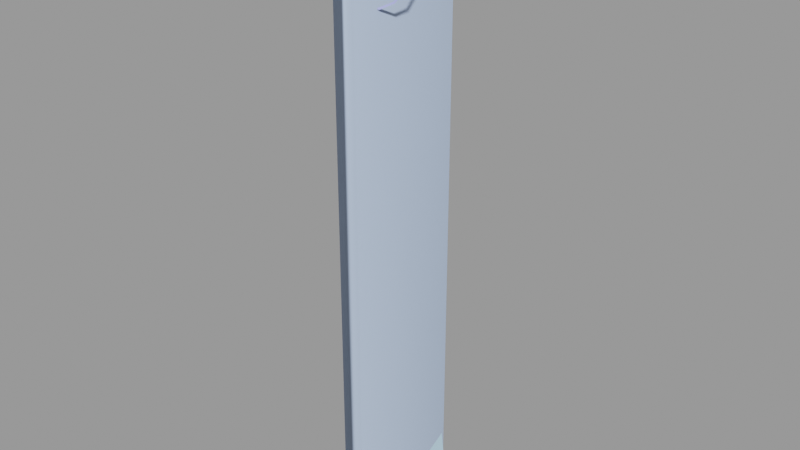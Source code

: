 # Source: security_fence64.blend  (saved by Blender 2.92.15; exported with 4.5.12 LTS)
import bpy
from mathutils import Matrix  # noqa: F401  (used for matrix-valued properties, if any)

bpy.ops.wm.read_factory_settings(use_empty=True)
scene = bpy.context.scene
scene.name = 'security_fence64.qc'

# ---- collections
col_security_fence64 = bpy.data.collections.new('security_fence64'); scene.collection.children.link(col_security_fence64)

# ---- materials (node trees are filled in below, after node groups)
mat_security_fence_big = bpy.data.materials.new('security_fence_big')
mat_security_fence_big.use_transparent_shadow = False
mat_security_fence_big.diffuse_color = (0.4017, 0.4279, 0.8908, 1.0)
mat_security_fence_alpha = bpy.data.materials.new('security_fence_alpha')
mat_security_fence_alpha.use_transparent_shadow = False
mat_security_fence_alpha.diffuse_color = (0.5327, 0.7885, 0.9843, 1.0)
mat_phy = bpy.data.materials.new('  phy')
mat_phy.use_transparent_shadow = False
mat_phy.diffuse_color = (0.5397, 0.6816, 0.9378, 1.0)

# ---- material node trees

# ---- meshes
me_security_fence64_reference = bpy.data.meshes.new('security_fence64_reference')
me_security_fence64_reference.from_pydata([(-1.717, 5.917, 176.3), (-1.803, 6.064, 178.2), (-2.597, 4.684, 177.3), (2.262, 32.0, 142.8), (6.858, 4.126, 141.9), (3.111, 32.04, 142.3), (6.015, 4.017, 142.4), (0.3893, -26.77, 144.4), (-0.4405, -26.57, 144.8), (3.706, 31.7, 163.7), (7.766, 18.6, 161.8), (4.545, 31.78, 163.2), (6.951, 18.4, 162.3), (0.3944, -26.9, 163.3), (-0.4322, -26.77, 163.8), (4.262, -2.222, 140.8), (4.778, -2.393, 140.5), (4.471, -1.913, 140.2), (3.925, -5.683, 143.0), (4.441, -5.854, 142.7), (2.256, 32.02, 141.8), (6.012, 4.024, 141.4), (-0.4472, -26.64, 143.9), (4.24, -2.486, 140.2), (3.903, -5.947, 142.5), (-4.572, 5.659, 177.1), (-3.693, 6.892, 176.1), (-16.41, 21.9, 145.5), (-15.25, 21.66, 148.3), (-16.81, 20.9, 147.5), (-14.85, 22.66, 146.4), (-16.96, 24.68, 144.4), (-16.93, 25.04, 144.8), (-16.86, 25.26, 144.2), (-16.3, 21.76, 147.4), (-16.27, 22.13, 147.8), (-3.779, 7.039, 178.0), (4.083, -4.455, 141.4), (3.369, -6.246, 143.5), (3.733, -4.274, 143.4), (3.719, -6.427, 141.6), (-2.681, -23.41, 137.6), (-0.8612, -27.87, 145.1), (-2.729, -24.06, 136.9), (-0.8158, -27.1, 145.5), (1.829, 6.779, 177.1), (1.669, 7.147, 176.7), (2.285, 7.222, 177.0), (-2.472, 5.593, 177.4), (-2.632, 5.961, 177.0), (1.666, 7.274, 177.3), (-2.635, 6.088, 177.6), (3.692, 31.68, 162.7), (6.92, 18.45, 161.3), (-0.4606, -26.79, 162.8), (5.198, -6.552, 142.9), (5.561, -4.58, 142.7), (-16.62, 23.4, 146.5), (-17.02, 22.4, 148.4), (-7.002, 6.227, 176.4), (-7.085, 5.851, 176.9), (-7.637, 6.186, 176.7), (-2.531, 5.958, 177.0), (-2.614, 5.582, 177.4), (-0.5489, -26.31, 126.6), (1.06, 33.34, -110.0), (-0.5489, 33.34, -110.0), (1.06, -26.31, 126.6), (-2.593, 6.102, 177.6), (-7.064, 6.372, 177.0), (-15.76, 21.98, 147.5), (4.877, -8.712, 145.8), (5.385, -8.44, 145.9), (5.165, -8.841, 146.4), (3.926, -6.049, 142.5), (4.434, -5.776, 142.7), (-16.25, 22.02, 147.9), (-15.77, 22.02, 147.5), (-16.31, 21.83, 147.3), (-15.16, 18.35, 149.3), (-15.21, 18.17, 148.7), (-14.88, 17.81, 149.1), (-14.68, 18.35, 148.9), (-16.42, 24.9, 144.5), (4.859, -8.322, 146.2), (3.908, -5.658, 143.0), (15.71, -7.613, 159.6), (16.73, -10.21, 150.0), (16.65, -7.445, 159.8), (15.75, -10.29, 150.0), (13.9, -12.11, 140.9), (12.96, -12.13, 141.2), (9.016, -14.0, 134.0), (8.21, -13.96, 134.6), (3.201, -16.75, 130.9), (2.672, -16.58, 131.7), (-1.505, -20.27, 131.9), (-1.68, -19.89, 132.8), (-12.06, 26.24, 137.1), (-16.32, 23.13, 145.5), (-12.19, 26.93, 137.6), (-16.29, 22.37, 145.0), (-17.83, 19.32, 155.2), (-17.82, 18.53, 154.8), (-16.38, 15.5, 164.7), (-16.37, 14.71, 164.3), (-12.15, 11.66, 172.5), (-12.17, 10.9, 172.0), (-5.952, 7.792, 177.3), (-6.055, 7.099, 176.7), (1.3, 3.888, 178.2), (0.9836, 3.318, 177.5), (8.294, -0.01838, 175.2), (7.712, -0.443, 174.6), (13.69, -3.893, 168.7), (12.88, -4.173, 168.3), (1.06, -29.02, 126.0), (-0.5489, 33.34, -122.0), (1.06, 33.07, -122.0), (-0.5489, -29.02, 126.0), (-1.353, 33.34, -116.0), (-1.353, -27.67, 126.3), (1.864, 33.34, -116.0), (1.864, -27.67, 126.3), (2e-06, -28.81, 167.6), (2.302, -28.81, 167.6), (1.862, -27.46, 167.6), (1.862, -30.16, 167.6), (0.7113, -31.0, 167.6), (-0.7113, -31.0, 167.6), (-1.862, -30.16, 167.6), (-2.302, -28.81, 167.6), (-1.862, -27.46, 167.6), (-0.7113, -26.62, 167.6), (0.7113, -26.62, 167.6), (1.331, 31.97, 129.3), (0.0, 31.97, 129.8), (2e-06, -28.09, 129.8), (1.331, -28.09, 129.3), (1.882, 31.97, 127.9), (1.882, -28.09, 127.9), (1.331, -28.09, 126.6), (1.331, 31.97, 126.6), (2e-06, -28.09, 126.0), (0.0, 31.97, 126.0), (-1.331, -28.09, 126.6), (-1.331, 31.97, 126.6), (-1.882, -28.09, 127.9), (-1.882, 31.97, 127.9), (-1.331, 31.97, 129.3), (-1.331, -28.09, 129.3), (-2.701, -30.98, 161.4), (-2.56, -30.88, 169.1), (-3.164, -29.02, 169.1), (-0.9777, -32.03, 169.1), (-1.032, -32.2, 161.4), (0.9777, -32.03, 169.1), (1.032, -32.2, 161.4), (2.56, -30.88, 169.1), (2.701, -30.98, 161.4), (3.164, -29.02, 169.1), (3.338, -29.02, 161.4), (2.56, -27.16, 169.1), (2.701, -27.06, 161.4), (0.9777, -26.01, 169.1), (1.032, -25.85, 161.4), (-0.9777, -26.01, 169.1), (-1.032, -25.85, 161.4), (-2.56, -27.16, 169.1), (-2.701, -27.06, 161.4), (-3.338, -29.02, 161.4), (-6.028, 30.72, 133.1), (-2.063, 31.88, 133.0), (-2.525, 32.6, 132.7), (-5.515, 30.03, 133.4), (-11.53, 26.33, 137.9), (-15.53, 22.62, 145.6), (-16.98, 18.89, 155.1), (-15.53, 15.15, 164.4), (-11.39, 11.43, 172.0), (-5.395, 7.712, 176.5), (1.498, 4.016, 177.3), (8.133, 0.3059, 174.3), (13.28, -3.411, 168.0), (16.11, -6.853, 159.3), (16.16, -9.535, 149.7), (13.35, -11.39, 140.8), (8.527, -13.25, 134.1), (2.706, -16.0, 131.0), (-1.862, -30.16, -128.0), (-0.7113, -31.0, -128.0), (0.7113, -31.0, -128.0), (1.862, -30.16, -128.0), (2.302, -28.81, -128.0), (1.862, -27.46, -128.0), (0.7113, -26.62, -128.0), (-0.7113, -26.62, -128.0), (-1.862, -27.46, -128.0), (-2.302, -28.81, -128.0), (-2.067, 32.09, 132.1), (-5.702, 30.13, 132.5), (-1.673, -27.53, 145.5), (-3.542, -23.62, 137.1), (-2.134, -19.6, 132.0), (1e-06, -29.02, 161.4), (2e-06, -29.02, 169.1), (2e-06, -28.81, -128.0), (1.606, 18.04, 149.8), (-0.2931, 31.99, 150.2), (0.5627, 32.03, 150.7), (0.751, 18.0, 149.3), (-0.455, -26.75, 150.9), (0.4019, -26.76, 151.3), (0.763, 17.96, 150.3), (-0.2819, 31.97, 151.2), (-0.4452, -26.72, 151.8), (0.06589, 32.0, 0.05243), (-3.27, 32.0, -63.2), (-2.158, 7.987, -63.2), (0.0659, 7.987, 0.05242), (-1.046, -15.97, -63.2), (0.0659, -15.97, 0.05241), (-3.407, 32.0, 63.3), (-2.249, 7.987, 63.3), (0.06589, 32.0, 126.6), (0.0659, 7.987, 126.6), (-1.092, -15.97, 63.3), (0.0659, -15.97, 126.6), (-0.5129, -27.95, 63.3), (0.0659, -27.95, 126.6), (0.0659, -27.95, 0.05241), (-0.4901, -27.95, -63.2), (0.5817, -27.95, -128.2), (1.22, -15.89, -127.0), (2.496, 7.987, -125.0), (3.773, 31.92, -123.1)], [], [(0, 1, 2), (3, 4, 5), (3, 6, 4), (6, 7, 4), (6, 8, 7), (9, 10, 11), (9, 12, 10), (12, 13, 10), (12, 14, 13), (15, 16, 17), (18, 16, 15), (18, 19, 16), (4, 20, 5), (4, 21, 20), (7, 21, 4), (7, 22, 21), (23, 15, 17), (18, 15, 23), (18, 23, 24), (25, 0, 2), (25, 26, 0), (27, 28, 29), (27, 30, 28), (31, 32, 33), (34, 32, 31), (34, 35, 32), (26, 1, 0), (26, 36, 1), (37, 38, 39), (37, 40, 38), (41, 42, 43), (41, 44, 42), (45, 46, 47), (48, 46, 45), (48, 49, 46), (48, 50, 51), (48, 45, 50), (50, 45, 47), (6, 22, 8), (6, 21, 22), (3, 21, 6), (3, 20, 21), (10, 52, 11), (10, 53, 52), (13, 53, 10), (13, 54, 53), (25, 1, 36), (25, 2, 1), (37, 55, 40), (37, 56, 55), (56, 38, 55), (56, 39, 38), (57, 29, 58), (57, 27, 29), (57, 28, 30), (57, 58, 28), (59, 60, 61), (62, 60, 59), (62, 63, 60), (64, 65, 66), (64, 67, 65), (16, 23, 17), (19, 23, 16), (19, 24, 23), (12, 54, 14), (12, 53, 54), (9, 53, 12), (9, 52, 53), (29, 28, 58), (68, 60, 63), (68, 69, 60), (60, 69, 61), (57, 30, 27), (46, 50, 47), (49, 50, 46), (49, 51, 50), (69, 59, 61), (68, 59, 69), (68, 62, 59), (70, 35, 34), (71, 72, 73), (74, 72, 71), (74, 75, 72), (76, 77, 78), (79, 80, 81), (76, 80, 79), (76, 78, 80), (76, 82, 77), (76, 79, 82), (82, 79, 81), (55, 38, 40), (83, 31, 33), (70, 31, 83), (70, 34, 31), (70, 32, 35), (70, 83, 32), (32, 83, 33), (37, 39, 56), (80, 82, 81), (78, 82, 80), (78, 77, 82), (72, 84, 73), (75, 84, 72), (75, 85, 84), (18, 24, 19), (86, 87, 88), (86, 89, 87), (89, 90, 87), (89, 91, 90), (91, 92, 90), (91, 93, 92), (93, 94, 92), (93, 95, 94), (95, 96, 94), (95, 97, 96), (97, 43, 96), (97, 41, 43), (98, 99, 100), (98, 101, 99), (101, 102, 99), (101, 103, 102), (103, 104, 102), (103, 105, 104), (105, 106, 104), (105, 107, 106), (107, 108, 106), (107, 109, 108), (109, 110, 108), (109, 111, 110), (111, 112, 110), (111, 113, 112), (113, 114, 112), (113, 115, 114), (115, 88, 114), (115, 86, 88), (116, 117, 118), (116, 119, 117), (119, 120, 117), (119, 121, 120), (121, 66, 120), (121, 64, 66), (67, 122, 65), (67, 123, 122), (123, 118, 122), (123, 116, 118), (124, 125, 126), (124, 127, 125), (124, 128, 127), (124, 129, 128), (124, 130, 129), (124, 131, 130), (124, 132, 131), (124, 133, 132), (124, 134, 133), (124, 126, 134), (135, 136, 137), (135, 137, 138), (138, 139, 135), (138, 140, 139), (141, 139, 140), (141, 142, 139), (143, 142, 141), (143, 144, 142), (145, 144, 143), (145, 146, 144), (147, 146, 145), (147, 148, 146), (147, 149, 148), (147, 150, 149), (136, 149, 150), (136, 150, 137), (151, 152, 153), (151, 154, 152), (151, 155, 154), (156, 154, 155), (156, 155, 157), (158, 156, 157), (158, 157, 159), (160, 158, 159), (160, 159, 161), (162, 160, 161), (162, 161, 163), (164, 162, 163), (164, 163, 165), (166, 164, 165), (166, 165, 167), (168, 166, 167), (168, 167, 169), (153, 168, 169), (153, 169, 170), (151, 153, 170), (74, 85, 75), (171, 172, 173), (171, 174, 172), (100, 174, 171), (100, 175, 174), (99, 175, 100), (99, 176, 175), (102, 176, 99), (102, 177, 176), (104, 177, 102), (104, 178, 177), (106, 178, 104), (106, 179, 178), (108, 179, 106), (108, 180, 179), (110, 180, 108), (110, 181, 180), (112, 181, 110), (112, 182, 181), (114, 182, 112), (114, 183, 182), (88, 183, 114), (88, 184, 183), (87, 184, 88), (87, 185, 184), (90, 185, 87), (90, 186, 185), (92, 186, 90), (92, 187, 186), (94, 187, 92), (94, 188, 187), (189, 190, 129), (190, 128, 129), (190, 191, 128), (191, 127, 128), (191, 192, 127), (192, 125, 127), (192, 193, 125), (126, 125, 193), (126, 193, 194), (194, 134, 126), (194, 195, 134), (195, 133, 134), (195, 196, 133), (196, 132, 133), (196, 197, 132), (197, 131, 132), (197, 198, 131), (198, 130, 131), (198, 189, 130), (189, 129, 130), (174, 199, 172), (174, 200, 199), (200, 174, 175), (200, 175, 98), (98, 175, 176), (98, 176, 101), (101, 176, 177), (101, 177, 103), (103, 177, 178), (103, 178, 105), (105, 178, 179), (105, 179, 107), (107, 179, 180), (107, 180, 109), (109, 180, 181), (109, 181, 111), (111, 181, 182), (111, 182, 113), (113, 182, 183), (113, 183, 115), (41, 201, 44), (41, 202, 201), (202, 41, 203), (97, 203, 41), (95, 203, 97), (95, 188, 203), (93, 188, 95), (93, 187, 188), (91, 187, 93), (91, 186, 187), (89, 186, 91), (89, 185, 186), (167, 165, 204), (204, 165, 163), (163, 161, 204), (161, 159, 204), (159, 157, 204), (157, 155, 204), (155, 151, 204), (151, 170, 204), (170, 169, 204), (169, 167, 204), (166, 205, 164), (164, 205, 162), (162, 205, 160), (160, 205, 158), (158, 205, 156), (156, 205, 154), (154, 205, 152), (152, 205, 153), (153, 205, 168), (168, 205, 166), (48, 51, 49), (195, 194, 206), (194, 193, 206), (193, 192, 206), (192, 191, 206), (191, 190, 206), (190, 189, 206), (189, 198, 206), (198, 197, 206), (197, 196, 206), (196, 195, 206), (96, 188, 94), (96, 203, 188), (43, 203, 96), (43, 202, 203), (42, 202, 43), (42, 201, 202), (200, 173, 199), (200, 171, 173), (200, 100, 171), (200, 98, 100), (68, 63, 62), (86, 185, 89), (86, 184, 185), (115, 184, 86), (115, 183, 184), (207, 208, 209), (207, 210, 208), (207, 211, 210), (207, 212, 211), (71, 85, 74), (71, 84, 85), (84, 71, 73), (213, 209, 214), (213, 207, 209), (207, 213, 215), (207, 215, 212), (210, 214, 208), (210, 213, 214), (211, 213, 210), (211, 215, 213), (25, 36, 26), (216, 217, 218), (219, 220, 221), (219, 218, 220), (216, 218, 219), (222, 216, 219), (222, 219, 223), (224, 222, 223), (224, 223, 225), (225, 223, 226), (225, 226, 227), (223, 221, 226), (223, 219, 221), (227, 228, 229), (227, 226, 228), (226, 230, 228), (226, 221, 230), (221, 231, 230), (221, 220, 231), (220, 232, 231), (220, 233, 232), (218, 233, 220), (218, 234, 233), (217, 234, 218), (217, 235, 234)])
me_security_fence64_reference.polygons.foreach_set('use_smooth', [True] * 360)
me_security_fence64_reference.polygons.foreach_set('material_index', [0, 0, 0, 0, 0, 0, 0, 0, 0, 0, 0, 0, 0, 0, 0, 0, 0, 0, 0, 0, 0, 0, 0, 0, 0, 0, 0, 0, 0, 0, 0, 0, 0, 0, 0, 0, 0, 0, 0, 0, 0, 0, 0, 0, 0, 0, 0, 0, 0, 0, 0, 0, 0, 0, 0, 0, 0, 0, 0, 0, 0, 0, 0, 0, 0, 0, 0, 0, 0, 0, 0, 0, 0, 0, 0, 0, 0, 0, 0, 0, 0, 0, 0, 0, 0, 0, 0, 0, 0, 0, 0, 0, 0, 0, 0, 0, 0, 0, 0, 0, 0, 0, 0, 0, 0, 0, 0, 0, 0, 0, 0, 0, 0, 0, 0, 0, 0, 0, 0, 0, 0, 0, 0, 0, 0, 0, 0, 0, 0, 0, 0, 0, 0, 0, 0, 0, 0, 0, 0, 0, 0, 0, 0, 0, 0, 0, 0, 0, 0, 0, 0, 0, 0, 0, 0, 0, 0, 0, 0, 0, 0, 0, 0, 0, 0, 0, 0, 0, 0, 0, 0, 0, 0, 0, 0, 0, 0, 0, 0, 0, 0, 0, 0, 0, 0, 0, 0, 0, 0, 0, 0, 0, 0, 0, 0, 0, 0, 0, 0, 0, 0, 0, 0, 0, 0, 0, 0, 0, 0, 0, 0, 0, 0, 0, 0, 0, 0, 0, 0, 0, 0, 0, 0, 0, 0, 0, 0, 0, 0, 0, 0, 0, 0, 0, 0, 0, 0, 0, 0, 0, 0, 0, 0, 0, 0, 0, 0, 0, 0, 0, 0, 0, 0, 0, 0, 0, 0, 0, 0, 0, 0, 0, 0, 0, 0, 0, 0, 0, 0, 0, 0, 0, 0, 0, 0, 0, 0, 0, 0, 0, 0, 0, 0, 0, 0, 0, 0, 0, 0, 0, 0, 0, 0, 0, 0, 0, 0, 0, 0, 0, 0, 0, 0, 0, 0, 0, 0, 0, 0, 0, 0, 0, 0, 0, 0, 0, 0, 0, 0, 0, 0, 0, 0, 0, 0, 0, 0, 0, 0, 0, 0, 0, 0, 0, 0, 0, 1, 1, 1, 1, 1, 1, 1, 1, 1, 1, 1, 1, 1, 1, 1, 1, 1, 1, 1, 1, 1, 1, 1, 1])
_k = set([(0, 1), (0, 2), (0, 26), (1, 2), (1, 36), (2, 25), (3, 4), (3, 6), (4, 5), (4, 7), (6, 7), (6, 8), (9, 10), (9, 12), (10, 11), (10, 13), (12, 13), (12, 14), (15, 17), (15, 18), (16, 17), (16, 19), (17, 23), (18, 19), (18, 24), (19, 24), (20, 21), (21, 22), (23, 24), (25, 26), (25, 36), (26, 36), (27, 29), (27, 30), (27, 57), (28, 29), (28, 30), (28, 58), (29, 58), (30, 57), (31, 33), (31, 34), (32, 33), (32, 35), (33, 83), (34, 35), (34, 70), (35, 70), (37, 39), (37, 40), (37, 56), (38, 39), (38, 40), (38, 55), (39, 56), (40, 55), (41, 42), (41, 44), (41, 97), (42, 43), (43, 96), (45, 47), (45, 48), (46, 47), (46, 49), (47, 50), (48, 49), (48, 51), (49, 51), (50, 51), (52, 53), (53, 54), (55, 56), (57, 58), (59, 61), (59, 62), (60, 61), (60, 63), (61, 69), (62, 63), (62, 68), (63, 68), (64, 66), (65, 67), (68, 69), (70, 83), (71, 73), (71, 74), (72, 73), (72, 75), (73, 84), (74, 75), (74, 85), (75, 85), (76, 77), (76, 78), (76, 79), (77, 78), (77, 82), (78, 80), (79, 81), (80, 81), (81, 82), (84, 85), (86, 89), (86, 115), (87, 88), (87, 90), (88, 114), (89, 91), (90, 92), (91, 93), (92, 94), (93, 95), (94, 96), (95, 97), (98, 101), (98, 200), (99, 100), (99, 102), (100, 171), (101, 103), (102, 104), (103, 105), (104, 106), (105, 107), (106, 108), (107, 109), (108, 110), (109, 111), (110, 112), (111, 113), (112, 114), (113, 115), (116, 118), (125, 126), (125, 127), (126, 134), (127, 128), (128, 129), (129, 130), (130, 131), (131, 132), (132, 133), (133, 134), (151, 155), (151, 170), (152, 153), (152, 154), (153, 168), (154, 156), (155, 157), (156, 158), (157, 159), (158, 160), (159, 161), (160, 162), (161, 163), (162, 164), (163, 165), (164, 166), (165, 167), (166, 168), (167, 169), (169, 170), (171, 173), (172, 174), (174, 175), (175, 176), (176, 177), (177, 178), (178, 179), (179, 180), (180, 181), (181, 182), (182, 183), (183, 184), (184, 185), (185, 186), (186, 187), (187, 188), (188, 203), (189, 190), (189, 198), (190, 191), (191, 192), (192, 193), (193, 194), (194, 195), (195, 196), (196, 197), (197, 198), (199, 200), (201, 202), (202, 203), (207, 209), (207, 211), (207, 212), (208, 210), (210, 211), (213, 214), (213, 215)])
me_security_fence64_reference.attributes.new('sharp_edge', 'BOOLEAN', 'EDGE').data.foreach_set('value', [ (min(e.vertices), max(e.vertices)) in _k for e in me_security_fence64_reference.edges])
_uv = me_security_fence64_reference.uv_layers.new(name='UVMap')
_uv.uv.foreach_set('vector', [0.9673, 0.9693, 0.9673, 0.9694, 0.9673, 0.9694, 0.9797, 0.8041, 0.9824, 0.8253, 0.98, 0.8041, 0.9797, 0.8041, 0.982, 0.8253, 0.9824, 0.8253, 0.982, 0.8253, 0.9799, 0.8402, 0.9824, 0.8253, 0.982, 0.8253, 0.9796, 0.8401, 0.9799, 0.8402, 0.9728, 0.8041, 0.9759, 0.8186, 0.9732, 0.8041, 0.9728, 0.8041, 0.9755, 0.8187, 0.9759, 0.8186, 0.9755, 0.8187, 0.9731, 0.8403, 0.9759, 0.8186, 0.9755, 0.8187, 0.9728, 0.8402, 0.9731, 0.8403, 0.9848, 0.04293, 0.9792, 0.04293, 0.982, 0.009385, 0.9848, 0.11, 0.9792, 0.04293, 0.9848, 0.04293, 0.9848, 0.11, 0.9792, 0.11, 0.9792, 0.04293, 0.959, 0.7556, 0.9563, 0.7768, 0.9566, 0.7768, 0.959, 0.7556, 0.9586, 0.7556, 0.9563, 0.7768, 0.9565, 0.7407, 0.9586, 0.7556, 0.959, 0.7556, 0.9565, 0.7407, 0.9562, 0.7408, 0.9586, 0.7556, 0.9904, 0.04293, 0.9848, 0.04293, 0.982, 0.009385, 0.9848, 0.11, 0.9848, 0.04293, 0.9904, 0.04293, 0.9848, 0.11, 0.9904, 0.04293, 0.9904, 0.11, 0.9691, 0.9673, 0.9692, 0.9673, 0.9692, 0.9673, 0.9691, 0.9673, 0.9692, 0.9672, 0.9692, 0.9673, 0.9688, 0.9685, 0.9688, 0.9686, 0.9688, 0.9686, 0.9688, 0.9685, 0.9689, 0.9685, 0.9688, 0.9686, 0.9806, 0.03916, 0.9751, 0.03916, 0.9834, 0.005608, 0.9806, 0.1063, 0.9751, 0.03916, 0.9806, 0.03916, 0.9806, 0.1063, 0.9751, 0.1063, 0.9751, 0.03916, 0.9694, 0.9693, 0.9694, 0.9694, 0.9694, 0.9693, 0.9694, 0.9693, 0.9694, 0.9694, 0.9694, 0.9694, 0.9717, 0.9684, 0.9718, 0.9685, 0.9717, 0.9685, 0.9717, 0.9684, 0.9718, 0.9684, 0.9718, 0.9685, 0.951, 0.4616, 0.9451, 0.4611, 0.9507, 0.4603, 0.951, 0.4616, 0.9453, 0.4616, 0.9451, 0.4611, 0.9862, 0.03916, 0.9806, 0.03916, 0.9834, 0.005608, 0.9862, 0.1063, 0.9806, 0.03916, 0.9862, 0.03916, 0.9862, 0.1063, 0.9806, 0.1063, 0.9806, 0.03916, 0.9862, 0.1063, 0.9918, 0.03916, 0.9918, 0.1063, 0.9862, 0.1063, 0.9862, 0.03916, 0.9918, 0.03916, 0.9918, 0.03916, 0.9862, 0.03916, 0.9834, 0.005608, 0.9588, 0.8375, 0.9593, 0.8523, 0.9597, 0.8523, 0.9588, 0.8375, 0.9584, 0.8375, 0.9593, 0.8523, 0.9589, 0.8163, 0.9584, 0.8375, 0.9588, 0.8375, 0.9589, 0.8163, 0.9585, 0.8163, 0.9584, 0.8375, 0.9592, 0.7623, 0.9562, 0.7768, 0.9565, 0.7768, 0.9592, 0.7623, 0.9589, 0.7623, 0.9562, 0.7768, 0.9565, 0.7407, 0.9589, 0.7623, 0.9592, 0.7623, 0.9565, 0.7407, 0.9562, 0.7407, 0.9589, 0.7623, 0.9691, 0.9633, 0.9692, 0.9633, 0.9692, 0.9634, 0.9691, 0.9633, 0.9692, 0.9633, 0.9692, 0.9633, 0.9694, 0.9677, 0.9694, 0.9678, 0.9694, 0.9678, 0.9694, 0.9677, 0.9694, 0.9677, 0.9694, 0.9678, 0.9694, 0.9628, 0.9693, 0.9628, 0.9694, 0.9628, 0.9694, 0.9628, 0.9694, 0.9629, 0.9693, 0.9628, 0.9706, 0.9685, 0.9707, 0.9686, 0.9707, 0.9686, 0.9706, 0.9685, 0.9707, 0.9685, 0.9707, 0.9686, 0.9698, 0.9685, 0.9697, 0.9686, 0.9697, 0.9685, 0.9698, 0.9685, 0.9698, 0.9686, 0.9697, 0.9686, 0.9806, 0.03916, 0.9751, 0.03916, 0.9834, 0.005608, 0.9806, 0.1063, 0.9751, 0.03916, 0.9806, 0.03916, 0.9806, 0.1063, 0.9751, 0.1063, 0.9751, 0.03916, 0.01567, 0.9977, 0.009137, 0.000694, 0.01585, 0.000694, 0.01567, 0.9977, 0.009323, 0.9977, 0.009137, 0.000694, 0.9792, 0.04293, 0.9737, 0.04293, 0.982, 0.009385, 0.9792, 0.11, 0.9737, 0.04293, 0.9792, 0.04293, 0.9792, 0.11, 0.9737, 0.11, 0.9737, 0.04293, 0.9664, 0.8309, 0.9666, 0.8524, 0.9669, 0.8524, 0.9664, 0.8309, 0.966, 0.8309, 0.9666, 0.8524, 0.9672, 0.8163, 0.966, 0.8309, 0.9664, 0.8309, 0.9672, 0.8163, 0.9668, 0.8164, 0.966, 0.8309, 0.9688, 0.9639, 0.9688, 0.9639, 0.9688, 0.9639, 0.9862, 0.1063, 0.9918, 0.03916, 0.9918, 0.1063, 0.9862, 0.1063, 0.9862, 0.03916, 0.9918, 0.03916, 0.9918, 0.03916, 0.9862, 0.03916, 0.9834, 0.005608, 0.9688, 0.9666, 0.9689, 0.9667, 0.9688, 0.9667, 0.9806, 0.03916, 0.9751, 0.03916, 0.9834, 0.005608, 0.9806, 0.1063, 0.9751, 0.03916, 0.9806, 0.03916, 0.9806, 0.1063, 0.9751, 0.1063, 0.9751, 0.03916, 0.9862, 0.03916, 0.9806, 0.03916, 0.9834, 0.005608, 0.9862, 0.1063, 0.9806, 0.03916, 0.9862, 0.03916, 0.9862, 0.1063, 0.9806, 0.1063, 0.9806, 0.03916, 0.9862, 0.1063, 0.9751, 0.1063, 0.9806, 0.1063, 0.9862, 0.03916, 0.9806, 0.03916, 0.9834, 0.005608, 0.9862, 0.1063, 0.9806, 0.03916, 0.9862, 0.03916, 0.9862, 0.1063, 0.9806, 0.1063, 0.9806, 0.03916, 0.9862, 0.1063, 0.9751, 0.1063, 0.9806, 0.1063, 0.9862, 0.03916, 0.9806, 0.03916, 0.9834, 0.005608, 0.9862, 0.1063, 0.9806, 0.03916, 0.9862, 0.03916, 0.9862, 0.1063, 0.9806, 0.1063, 0.9806, 0.03916, 0.9862, 0.1063, 0.9918, 0.03916, 0.9918, 0.1063, 0.9862, 0.1063, 0.9862, 0.03916, 0.9918, 0.03916, 0.9918, 0.03916, 0.9862, 0.03916, 0.9834, 0.005608, 0.9694, 0.9684, 0.9693, 0.9685, 0.9694, 0.9684, 0.9862, 0.03916, 0.9806, 0.03916, 0.9834, 0.005608, 0.9862, 0.1063, 0.9806, 0.03916, 0.9862, 0.03916, 0.9862, 0.1063, 0.9806, 0.1063, 0.9806, 0.03916, 0.9862, 0.1063, 0.9918, 0.03916, 0.9918, 0.1063, 0.9862, 0.1063, 0.9862, 0.03916, 0.9918, 0.03916, 0.9918, 0.03916, 0.9862, 0.03916, 0.9834, 0.005608, 0.9692, 0.9684, 0.9692, 0.9685, 0.9692, 0.9684, 0.9806, 0.03916, 0.9751, 0.03916, 0.9834, 0.005608, 0.9806, 0.1063, 0.9751, 0.03916, 0.9806, 0.03916, 0.9806, 0.1063, 0.9751, 0.1063, 0.9751, 0.03916, 0.9806, 0.03916, 0.9751, 0.03916, 0.9834, 0.005608, 0.9806, 0.1063, 0.9751, 0.03916, 0.9806, 0.03916, 0.9806, 0.1063, 0.9751, 0.1063, 0.9751, 0.03916, 0.9848, 0.11, 0.9737, 0.11, 0.9792, 0.11, 0.4998, 0.02383, 0.5161, 0.02106, 0.4997, 0.01974, 0.4998, 0.02383, 0.515, 0.02498, 0.5161, 0.02106, 0.515, 0.02498, 0.5303, 0.02744, 0.5161, 0.02106, 0.515, 0.02498, 0.5278, 0.03033, 0.5303, 0.02744, 0.5278, 0.03033, 0.5398, 0.03618, 0.5303, 0.02744, 0.5278, 0.03033, 0.5358, 0.03751, 0.5398, 0.03618, 0.5358, 0.03751, 0.5425, 0.04427, 0.5398, 0.03618, 0.5358, 0.03751, 0.538, 0.04337, 0.5425, 0.04427, 0.538, 0.04337, 0.5388, 0.0484, 0.5425, 0.04427, 0.538, 0.04337, 0.5353, 0.04584, 0.5388, 0.0484, 0.5353, 0.04584, 0.5298, 0.0453, 0.5388, 0.0484, 0.5353, 0.04584, 0.5293, 0.04427, 0.5298, 0.0453, 0.527, 0.1015, 0.511, 0.1025, 0.526, 0.1021, 0.527, 0.1015, 0.5117, 0.102, 0.511, 0.1025, 0.5117, 0.102, 0.4939, 0.09802, 0.511, 0.1025, 0.5117, 0.102, 0.4946, 0.0975, 0.4939, 0.09802, 0.4946, 0.0975, 0.4783, 0.08894, 0.4939, 0.09802, 0.4946, 0.0975, 0.479, 0.08843, 0.4783, 0.08894, 0.479, 0.08843, 0.4668, 0.07613, 0.4783, 0.08894, 0.479, 0.08843, 0.4693, 0.0748, 0.4668, 0.07613, 0.4693, 0.0748, 0.4612, 0.06132, 0.4668, 0.07613, 0.4693, 0.0748, 0.465, 0.06086, 0.4612, 0.06132, 0.465, 0.06086, 0.4626, 0.04631, 0.4612, 0.06132, 0.465, 0.06086, 0.4665, 0.04769, 0.4626, 0.04631, 0.4665, 0.04769, 0.4704, 0.0332, 0.4626, 0.04631, 0.4665, 0.04769, 0.4733, 0.03619, 0.4704, 0.0332, 0.4733, 0.03619, 0.4835, 0.02395, 0.4704, 0.0332, 0.4733, 0.03619, 0.485, 0.02777, 0.4835, 0.02395, 0.485, 0.02777, 0.4997, 0.01974, 0.4835, 0.02395, 0.485, 0.02777, 0.4998, 0.02383, 0.4997, 0.01974, 0.03462, 0.9977, 0.02809, 0.000694, 0.03443, 0.000694, 0.03462, 0.9977, 0.0279, 0.9977, 0.02809, 0.000694, 0.0279, 0.9977, 0.02205, 0.000694, 0.02809, 0.000694, 0.0279, 0.9977, 0.02171, 0.9977, 0.02205, 0.000694, 0.02171, 0.9977, 0.01585, 0.000694, 0.02205, 0.000694, 0.02171, 0.9977, 0.01567, 0.9977, 0.01585, 0.000694, 0.04686, 0.9977, 0.04047, 0.000694, 0.04667, 0.000694, 0.04686, 0.9977, 0.04082, 0.9977, 0.04047, 0.000694, 0.04082, 0.9977, 0.03443, 0.000694, 0.04047, 0.000694, 0.04082, 0.9977, 0.03462, 0.9977, 0.03443, 0.000694, 0.1191, 0.9752, 0.184, 0.9752, 0.05412, 0.9752, 0.1191, 0.9752, 0.1696, 0.9752, 0.184, 0.9752, 0.1191, 0.9752, 0.1552, 0.9752, 0.1696, 0.9752, 0.1191, 0.9752, 0.1407, 0.9752, 0.1552, 0.9752, 0.1191, 0.9752, 0.1263, 0.9752, 0.1407, 0.9752, 0.1191, 0.9752, 0.1119, 0.9752, 0.1263, 0.9752, 0.1191, 0.9752, 0.09743, 0.9752, 0.1119, 0.9752, 0.1191, 0.9752, 0.08299, 0.9752, 0.09743, 0.9752, 0.1191, 0.9752, 0.06856, 0.9752, 0.08299, 0.9752, 0.1191, 0.9752, 0.05412, 0.9752, 0.06856, 0.9752, 0.655, 0.8513, 0.6612, 0.8513, 0.6612, 1.0, 0.655, 0.8513, 0.6612, 1.0, 0.655, 1.0, 0.655, 1.0, 0.6487, 0.8513, 0.655, 0.8513, 0.655, 1.0, 0.6487, 1.0, 0.6487, 0.8513, 0.6416, 1.0, 0.6487, 0.8513, 0.6487, 1.0, 0.6416, 1.0, 0.6416, 0.8513, 0.6487, 0.8513, 0.6322, 1.0, 0.6416, 0.8513, 0.6416, 1.0, 0.6322, 1.0, 0.6322, 0.8513, 0.6416, 0.8513, 0.6196, 1.0, 0.6322, 0.8513, 0.6322, 1.0, 0.6196, 1.0, 0.6196, 0.8513, 0.6322, 0.8513, 0.6087, 1.0, 0.6196, 0.8513, 0.6196, 1.0, 0.6087, 1.0, 0.6087, 0.8513, 0.6196, 0.8513, 0.6087, 1.0, 0.6009, 0.8513, 0.6087, 0.8513, 0.6087, 1.0, 0.6009, 1.0, 0.6009, 0.8513, 0.5943, 0.8513, 0.6009, 0.8513, 0.6009, 1.0, 0.5943, 0.8513, 0.6009, 1.0, 0.5943, 1.0, 0.1258, 0.9752, 0.1258, 0.9977, 0.1113, 0.9977, 0.1258, 0.9752, 0.1403, 0.9977, 0.1258, 0.9977, 0.1258, 0.9752, 0.1403, 0.9752, 0.1403, 0.9977, 0.1548, 0.9977, 0.1403, 0.9977, 0.1403, 0.9752, 0.1548, 0.9977, 0.1403, 0.9752, 0.1548, 0.9752, 0.1693, 0.9977, 0.1548, 0.9977, 0.1548, 0.9752, 0.1693, 0.9977, 0.1548, 0.9752, 0.1693, 0.9752, 0.1838, 0.9977, 0.1693, 0.9977, 0.1693, 0.9752, 0.1838, 0.9977, 0.1693, 0.9752, 0.1838, 0.9752, 0.05325, 0.9977, 0.1838, 0.9977, 0.1838, 0.9752, 0.05325, 0.9977, 0.1838, 0.9752, 0.05325, 0.9752, 0.06776, 0.9977, 0.05325, 0.9977, 0.05325, 0.9752, 0.06776, 0.9977, 0.05325, 0.9752, 0.06776, 0.9752, 0.08227, 0.9977, 0.06776, 0.9977, 0.06776, 0.9752, 0.08227, 0.9977, 0.06776, 0.9752, 0.08227, 0.9752, 0.09678, 0.9977, 0.08227, 0.9977, 0.08227, 0.9752, 0.09678, 0.9977, 0.08227, 0.9752, 0.09678, 0.9752, 0.1113, 0.9977, 0.09678, 0.9977, 0.09678, 0.9752, 0.1113, 0.9977, 0.09678, 0.9752, 0.1113, 0.9752, 0.1258, 0.9752, 0.1113, 0.9977, 0.1113, 0.9752, 0.9862, 0.1063, 0.9751, 0.1063, 0.9806, 0.1063, 0.5395, 0.1078, 0.5419, 0.1033, 0.542, 0.1049, 0.5395, 0.1078, 0.5394, 0.106, 0.5419, 0.1033, 0.5306, 0.1122, 0.5394, 0.106, 0.5395, 0.1078, 0.5306, 0.1122, 0.5297, 0.1081, 0.5394, 0.106, 0.5158, 0.1096, 0.5297, 0.1081, 0.5306, 0.1122, 0.5158, 0.1096, 0.5164, 0.1056, 0.5297, 0.1081, 0.5, 0.1017, 0.5164, 0.1056, 0.5158, 0.1096, 0.5, 0.1017, 0.5018, 0.09809, 0.5164, 0.1056, 0.4865, 0.08965, 0.5018, 0.09809, 0.5, 0.1017, 0.4865, 0.08965, 0.4896, 0.0866, 0.5018, 0.09809, 0.4779, 0.07477, 0.4896, 0.0866, 0.4865, 0.08965, 0.4779, 0.07477, 0.4821, 0.0729, 0.4896, 0.0866, 0.4754, 0.05912, 0.4821, 0.0729, 0.4779, 0.07477, 0.4754, 0.05912, 0.4803, 0.05912, 0.4821, 0.0729, 0.4798, 0.04471, 0.4803, 0.05912, 0.4754, 0.05912, 0.4798, 0.04471, 0.4841, 0.04687, 0.4803, 0.05912, 0.4902, 0.03348, 0.4841, 0.04687, 0.4798, 0.04471, 0.4902, 0.03348, 0.493, 0.03716, 0.4841, 0.04687, 0.5049, 0.02709, 0.493, 0.03716, 0.4902, 0.03348, 0.5049, 0.02709, 0.5061, 0.03134, 0.493, 0.03716, 0.5216, 0.02627, 0.5061, 0.03134, 0.5049, 0.02709, 0.5216, 0.02627, 0.5215, 0.03052, 0.5061, 0.03134, 0.5374, 0.03092, 0.5215, 0.03052, 0.5216, 0.02627, 0.5374, 0.03092, 0.5363, 0.03456, 0.5215, 0.03052, 0.55, 0.04005, 0.5363, 0.03456, 0.5374, 0.03092, 0.55, 0.04005, 0.5484, 0.04232, 0.5363, 0.03456, 0.5575, 0.05053, 0.5484, 0.04232, 0.55, 0.04005, 0.5575, 0.05053, 0.5569, 0.0518, 0.5484, 0.04232, 0.5585, 0.05902, 0.5569, 0.0518, 0.5575, 0.05053, 0.5585, 0.05902, 0.5579, 0.06029, 0.5569, 0.0518, 0.1263, 0.000694, 0.1407, 0.000694, 0.1407, 0.9752, 0.1407, 0.000694, 0.1552, 0.9752, 0.1407, 0.9752, 0.1407, 0.000694, 0.1552, 0.000694, 0.1552, 0.9752, 0.1552, 0.000694, 0.1696, 0.9752, 0.1552, 0.9752, 0.1552, 0.000694, 0.1696, 0.000694, 0.1696, 0.9752, 0.1696, 0.000694, 0.184, 0.9752, 0.1696, 0.9752, 0.1696, 0.000694, 0.184, 0.000694, 0.184, 0.9752, 0.05412, 0.9752, 0.184, 0.9752, 0.184, 0.000694, 0.05412, 0.9752, 0.184, 0.000694, 0.05412, 0.000694, 0.05412, 0.000694, 0.06856, 0.9752, 0.05412, 0.9752, 0.05412, 0.000694, 0.06856, 0.000694, 0.06856, 0.9752, 0.06856, 0.000694, 0.08299, 0.9752, 0.06856, 0.9752, 0.06856, 0.000694, 0.08299, 0.000694, 0.08299, 0.9752, 0.08299, 0.000694, 0.09743, 0.9752, 0.08299, 0.9752, 0.08299, 0.000694, 0.09743, 0.000694, 0.09743, 0.9752, 0.09743, 0.000694, 0.1119, 0.9752, 0.09743, 0.9752, 0.09743, 0.000694, 0.1119, 0.000694, 0.1119, 0.9752, 0.1119, 0.000694, 0.1263, 0.9752, 0.1119, 0.9752, 0.1119, 0.000694, 0.1263, 0.000694, 0.1263, 0.9752, 0.1263, 0.000694, 0.1407, 0.9752, 0.1263, 0.9752, 0.5334, 0.09421, 0.5398, 0.09249, 0.5353, 0.09102, 0.5334, 0.09421, 0.5375, 0.09645, 0.5398, 0.09249, 0.5375, 0.09645, 0.5334, 0.09421, 0.5243, 0.09821, 0.5375, 0.09645, 0.5243, 0.09821, 0.527, 0.1015, 0.527, 0.1015, 0.5243, 0.09821, 0.5108, 0.09848, 0.527, 0.1015, 0.5108, 0.09848, 0.5117, 0.102, 0.5117, 0.102, 0.5108, 0.09848, 0.495, 0.09407, 0.5117, 0.102, 0.495, 0.09407, 0.4946, 0.0975, 0.4946, 0.0975, 0.495, 0.09407, 0.4807, 0.08531, 0.4946, 0.0975, 0.4807, 0.08531, 0.479, 0.08843, 0.479, 0.08843, 0.4807, 0.08531, 0.4705, 0.07345, 0.479, 0.08843, 0.4705, 0.07345, 0.4693, 0.0748, 0.4693, 0.0748, 0.4705, 0.07345, 0.4659, 0.06032, 0.4693, 0.0748, 0.4659, 0.06032, 0.465, 0.06086, 0.465, 0.06086, 0.4659, 0.06032, 0.4672, 0.04756, 0.465, 0.06086, 0.4672, 0.04756, 0.4665, 0.04769, 0.4665, 0.04769, 0.4672, 0.04756, 0.4739, 0.03623, 0.4665, 0.04769, 0.4739, 0.03623, 0.4733, 0.03619, 0.4733, 0.03619, 0.4739, 0.03623, 0.4856, 0.02786, 0.4733, 0.03619, 0.4856, 0.02786, 0.485, 0.02777, 0.5456, 0.05632, 0.5336, 0.04694, 0.5341, 0.04599, 0.5456, 0.05632, 0.5448, 0.0588, 0.5336, 0.04694, 0.5448, 0.0588, 0.5456, 0.05632, 0.5533, 0.06372, 0.5511, 0.05908, 0.5533, 0.06372, 0.5456, 0.05632, 0.5542, 0.05721, 0.5533, 0.06372, 0.5511, 0.05908, 0.5542, 0.05721, 0.5579, 0.06029, 0.5533, 0.06372, 0.5533, 0.05103, 0.5579, 0.06029, 0.5542, 0.05721, 0.5533, 0.05103, 0.5569, 0.0518, 0.5579, 0.06029, 0.5469, 0.04237, 0.5569, 0.0518, 0.5533, 0.05103, 0.5469, 0.04237, 0.5484, 0.04232, 0.5569, 0.0518, 0.5355, 0.03451, 0.5484, 0.04232, 0.5469, 0.04237, 0.5355, 0.03451, 0.5363, 0.03456, 0.5484, 0.04232, 0.08227, 0.9752, 0.06776, 0.9752, 0.1185, 0.9753, 0.1185, 0.9753, 0.06776, 0.9752, 0.05325, 0.9752, 0.05325, 0.9752, 0.1838, 0.9752, 0.1185, 0.9753, 0.1838, 0.9752, 0.1693, 0.9752, 0.1185, 0.9753, 0.1693, 0.9752, 0.1548, 0.9752, 0.1185, 0.9753, 0.1548, 0.9752, 0.1403, 0.9752, 0.1185, 0.9753, 0.1403, 0.9752, 0.1258, 0.9752, 0.1185, 0.9753, 0.1258, 0.9752, 0.1113, 0.9752, 0.1185, 0.9753, 0.1113, 0.9752, 0.09678, 0.9752, 0.1185, 0.9753, 0.09678, 0.9752, 0.08227, 0.9752, 0.1185, 0.9753, 0.08227, 0.9977, 0.1185, 0.9977, 0.06776, 0.9977, 0.06776, 0.9977, 0.1185, 0.9977, 0.05325, 0.9977, 0.05325, 0.9977, 0.1185, 0.9977, 0.1838, 0.9977, 0.1838, 0.9977, 0.1185, 0.9977, 0.1693, 0.9977, 0.1693, 0.9977, 0.1185, 0.9977, 0.1548, 0.9977, 0.1548, 0.9977, 0.1185, 0.9977, 0.1403, 0.9977, 0.1403, 0.9977, 0.1185, 0.9977, 0.1258, 0.9977, 0.1258, 0.9977, 0.1185, 0.9977, 0.1113, 0.9977, 0.1113, 0.9977, 0.1185, 0.9977, 0.09678, 0.9977, 0.09678, 0.9977, 0.1185, 0.9977, 0.08227, 0.9977, 0.9862, 0.1063, 0.9751, 0.1063, 0.9806, 0.1063, 0.06856, 0.000694, 0.05412, 0.000694, 0.1191, 0.000694, 0.05412, 0.000694, 0.184, 0.000694, 0.1191, 0.000694, 0.184, 0.000694, 0.1696, 0.000694, 0.1191, 0.000694, 0.1696, 0.000694, 0.1552, 0.000694, 0.1191, 0.000694, 0.1552, 0.000694, 0.1407, 0.000694, 0.1191, 0.000694, 0.1407, 0.000694, 0.1263, 0.000694, 0.1191, 0.000694, 0.1263, 0.000694, 0.1119, 0.000694, 0.1191, 0.000694, 0.1119, 0.000694, 0.09743, 0.000694, 0.1191, 0.000694, 0.09743, 0.000694, 0.08299, 0.000694, 0.1191, 0.000694, 0.08299, 0.000694, 0.06856, 0.000694, 0.1191, 0.000694, 0.5388, 0.0484, 0.5422, 0.04564, 0.5425, 0.04427, 0.5388, 0.0484, 0.5384, 0.04992, 0.5422, 0.04564, 0.5298, 0.0453, 0.5384, 0.04992, 0.5388, 0.0484, 0.5298, 0.0453, 0.529, 0.04686, 0.5384, 0.04992, 0.5167, 0.03611, 0.529, 0.04686, 0.5298, 0.0453, 0.5167, 0.03611, 0.5157, 0.03752, 0.529, 0.04686, 0.543, 0.1091, 0.542, 0.1049, 0.546, 0.1057, 0.543, 0.1091, 0.5395, 0.1078, 0.542, 0.1049, 0.543, 0.1091, 0.5306, 0.1122, 0.5395, 0.1078, 0.543, 0.1091, 0.5317, 0.1119, 0.5306, 0.1122, 0.9862, 0.1063, 0.9751, 0.1063, 0.9806, 0.1063, 0.9678, 0.4184, 0.9733, 0.4177, 0.9733, 0.4184, 0.9678, 0.4184, 0.9677, 0.4177, 0.9733, 0.4177, 0.9622, 0.4184, 0.9677, 0.4177, 0.9678, 0.4184, 0.9622, 0.4184, 0.9621, 0.4177, 0.9677, 0.4177, 0.9804, 0.7622, 0.9794, 0.7726, 0.9797, 0.7726, 0.9804, 0.7622, 0.98, 0.7622, 0.9794, 0.7726, 0.9804, 0.7622, 0.9796, 0.7407, 0.98, 0.7622, 0.9804, 0.7622, 0.9799, 0.7407, 0.9796, 0.7407, 0.9862, 0.03916, 0.9918, 0.1063, 0.9862, 0.1063, 0.9862, 0.03916, 0.9918, 0.03916, 0.9918, 0.1063, 0.9918, 0.03916, 0.9862, 0.03916, 0.9834, 0.005608, 0.9713, 0.8188, 0.971, 0.8083, 0.9706, 0.8083, 0.9713, 0.8188, 0.9716, 0.8187, 0.971, 0.8083, 0.9716, 0.8187, 0.9713, 0.8188, 0.9709, 0.8402, 0.9716, 0.8187, 0.9709, 0.8402, 0.9712, 0.8402, 0.9614, 0.8309, 0.9622, 0.8205, 0.9618, 0.8205, 0.9614, 0.8309, 0.9618, 0.831, 0.9622, 0.8205, 0.962, 0.8524, 0.9618, 0.831, 0.9614, 0.8309, 0.962, 0.8524, 0.9624, 0.8524, 0.9618, 0.831, 0.9713, 0.9694, 0.9712, 0.9694, 0.9712, 0.9693, 0.2033, -0.272, -0.1808, 0.03406, -0.2828, -0.09398, 0.1013, -0.4, -0.3848, -0.222, -0.000686, -0.5281, 0.1013, -0.4, -0.2828, -0.09398, -0.3848, -0.222, 0.2033, -0.272, -0.2828, -0.09398, 0.1013, -0.4, 0.5875, -0.578, 0.2033, -0.272, 0.1013, -0.4, 0.5875, -0.578, 0.1013, -0.4, 0.4855, -0.706, 0.9716, -0.884, 0.5875, -0.578, 0.4855, -0.706, 0.9716, -0.884, 0.4855, -0.706, 0.8696, -1.012, 0.8696, -1.012, 0.4855, -0.706, 0.3835, -0.8341, 0.8696, -1.012, 0.3835, -0.8341, 0.7676, -1.14, 0.4855, -0.706, -0.000686, -0.5281, 0.3835, -0.8341, 0.4855, -0.706, 0.1013, -0.4, -0.000686, -0.5281, 0.7676, -1.14, 0.3325, -0.8981, 0.7166, -1.204, 0.7676, -1.14, 0.3835, -0.8341, 0.3325, -0.8981, 0.3835, -0.8341, -0.05169, -0.5921, 0.3325, -0.8981, 0.3835, -0.8341, -0.000686, -0.5281, -0.05169, -0.5921, -0.000686, -0.5281, -0.4358, -0.2861, -0.05169, -0.5921, -0.000686, -0.5281, -0.3848, -0.222, -0.4358, -0.2861, -0.3848, -0.222, -0.82, 0.01997, -0.4358, -0.2861, -0.3848, -0.222, -0.769, 0.08399, -0.82, 0.01997, -0.2828, -0.09398, -0.769, 0.08399, -0.3848, -0.222, -0.2828, -0.09398, -0.667, 0.212, -0.769, 0.08399, -0.1808, 0.03406, -0.667, 0.212, -0.2828, -0.09398, -0.1808, 0.03406, -0.565, 0.3401, -0.667, 0.212])
me_security_fence64_reference.materials.append(mat_security_fence_big)
me_security_fence64_reference.materials.append(mat_security_fence_alpha)
me_security_fence64_reference.use_remesh_fix_poles = True
me_security_fence64_reference.use_remesh_preserve_attributes = False
me_security_fence64_reference.use_mirror_vertex_groups = False
me_security_fence64_reference.update()
me_security_fence64_reference.normals_split_custom_set([tuple(v) for v in zip(*[iter([0.842, -0.5339, 0.07679, 0.842, -0.5339, 0.07679, 0.842, -0.5339, 0.07679, 0.5011, 0.0552, 0.8636, 0.5022, 0.008703, 0.8647, 0.5011, 0.0552, 0.8636, 0.5005, 0.05509, 0.864, 0.5022, 0.008728, 0.8647, 0.5022, 0.00867, 0.8647, 0.5022, 0.008728, 0.8647, 0.5026, -0.03777, 0.8637, 0.5022, 0.00867, 0.8647, 0.5022, 0.008703, 0.8647, 0.5026, -0.03784, 0.8637, 0.5026, -0.03776, 0.8637, 0.5173, 0.0386, 0.8549, 0.5229, -0.009698, 0.8524, 0.5173, 0.0386, 0.8549, 0.517, 0.03847, 0.8551, 0.5229, -0.009696, 0.8524, 0.5229, -0.009691, 0.8524, 0.5229, -0.009696, 0.8524, 0.5273, -0.05789, 0.8477, 0.5229, -0.009691, 0.8524, 0.5229, -0.009707, 0.8524, 0.5274, -0.05796, 0.8476, 0.5274, -0.05791, 0.8476, 0.5166, 0.5486, 0.6574, 0.5166, 0.5486, 0.6574, 0.5026, 0.6609, 0.5573, 0.5189, 0.4238, 0.7424, 0.5166, 0.5486, 0.6574, 0.5166, 0.5486, 0.6574, 0.5189, 0.4238, 0.7424, 0.5189, 0.4238, 0.7424, 0.5166, 0.5486, 0.6574, 0.4992, -0.04688, -0.8652, 0.493, 0.07824, -0.8665, 0.4928, 0.07822, -0.8666, 0.4992, -0.04688, -0.8652, 0.4992, -0.04687, -0.8652, 0.493, 0.07824, -0.8665, 0.4975, -0.1713, -0.8504, 0.4992, -0.04687, -0.8652, 0.4992, -0.04688, -0.8652, 0.4975, -0.1713, -0.8504, 0.4975, -0.1713, -0.8504, 0.4992, -0.04687, -0.8652, -0.9698, 0.2323, -0.07466, -0.9698, 0.2324, -0.07467, -0.92, 0.3653, -0.1424, -0.9956, 0.09369, -0.005089, -0.9698, 0.2324, -0.07467, -0.9698, 0.2323, -0.07466, -0.9956, 0.09369, -0.005089, -0.9698, 0.2323, -0.07466, -0.9956, 0.09368, -0.005089, -0.2006, -0.5557, -0.8068, -0.2006, -0.5557, -0.8068, -0.2006, -0.5557, -0.8068, -0.2006, -0.5557, -0.8068, -0.2006, -0.5557, -0.8068, -0.2006, -0.5557, -0.8068, 0.5417, -0.7869, -0.2956, 0.5417, -0.7869, -0.2956, 0.5417, -0.7869, -0.2956, 0.5417, -0.7869, -0.2956, 0.5417, -0.7869, -0.2956, 0.5417, -0.7869, -0.2956, -0.9986, 0.03593, 0.039, -0.9986, 0.03591, 0.03901, -0.9861, 0.1553, -0.05906, -0.9871, -0.08437, 0.1361, -0.9986, 0.03591, 0.03901, -0.9986, 0.03593, 0.039, -0.9871, -0.08437, 0.1361, -0.9871, -0.08437, 0.1361, -0.9986, 0.03591, 0.03901, 0.4455, 0.894, -0.04747, 0.4455, 0.894, -0.04747, 0.4455, 0.894, -0.04747, 0.4455, 0.894, -0.04747, 0.4455, 0.894, -0.04747, 0.4455, 0.894, -0.04747, -0.9681, 0.1618, -0.1913, -0.9681, 0.1618, -0.1913, -0.9681, 0.1618, -0.1913, -0.9681, 0.1618, -0.1913, -0.9681, 0.1618, -0.1913, -0.9681, 0.1618, -0.1913, 0.9998, -0.008608, -0.01944, 0.9786, 0.08207, -0.1885, 0.9998, -0.008611, -0.01946, 0.9998, -0.008614, -0.01944, 0.9786, 0.08208, -0.1885, 0.9786, 0.08208, -0.1885, 0.2794, -0.6644, -0.6932, 0.2793, -0.6644, -0.6932, 0.405, -0.603, -0.6873, 0.1482, -0.7127, -0.6856, 0.2793, -0.6644, -0.6932, 0.2794, -0.6644, -0.6932, 0.1482, -0.7127, -0.6856, 0.1482, -0.7127, -0.6856, 0.2793, -0.6644, -0.6932, 0.1465, -0.289, 0.9461, 0.2821, -0.2384, 0.9293, 0.1465, -0.289, 0.9461, 0.1465, -0.289, 0.9461, 0.2821, -0.2384, 0.9293, 0.2821, -0.2384, 0.9293, 0.2821, -0.2384, 0.9293, 0.2821, -0.2384, 0.9293, 0.4118, -0.1827, 0.8928, -0.9993, 0.03707, 0.0005574, -0.9785, 0.2062, -0.001119, -0.9785, 0.2062, -0.001129, -0.9993, 0.03707, 0.0005574, -0.9993, 0.03722, 0.0005643, -0.9785, 0.2062, -0.001119, -0.9911, -0.133, 0.002065, -0.9993, 0.03722, 0.0005643, -0.9993, 0.03707, 0.0005574, -0.9911, -0.133, 0.002065, -0.9911, -0.133, 0.002051, -0.9993, 0.03722, 0.0005643, 0.4772, 0.04713, -0.8775, 0.4571, 0.2007, -0.8665, 0.4571, 0.2007, -0.8665, 0.4772, 0.04713, -0.8775, 0.4772, 0.04714, -0.8775, 0.4571, 0.2007, -0.8665, 0.4859, -0.1075, -0.8673, 0.4772, 0.04714, -0.8775, 0.4772, 0.04713, -0.8775, 0.4859, -0.1075, -0.8673, 0.4859, -0.1075, -0.8674, 0.4772, 0.04714, -0.8775, -0.2781, -0.4024, 0.8722, -0.2781, -0.4024, 0.8722, -0.2781, -0.4024, 0.8722, -0.2781, -0.4024, 0.8722, -0.2781, -0.4024, 0.8722, -0.2781, -0.4024, 0.8722, 0.6372, -0.1828, -0.7487, 0.6372, -0.1828, -0.7487, 0.6372, -0.1828, -0.7487, 0.6372, -0.1828, -0.7487, 0.6372, -0.1828, -0.7487, 0.6372, -0.1828, -0.7487, 0.3313, 0.0212, 0.9433, 0.3313, 0.0212, 0.9433, 0.3313, 0.0212, 0.9433, 0.3313, 0.0212, 0.9433, 0.3313, 0.0212, 0.9433, 0.3313, 0.0212, 0.9433, -0.9787, -0.008294, -0.2053, -0.9787, -0.008294, -0.2053, -0.9787, -0.008294, -0.2053, -0.9787, -0.008294, -0.2053, -0.9787, -0.008294, -0.2053, -0.9787, -0.008294, -0.2053, 0.3668, 0.7935, 0.4856, 0.3668, 0.7935, 0.4856, 0.3668, 0.7935, 0.4856, 0.3668, 0.7935, 0.4856, 0.3668, 0.7935, 0.4856, 0.3668, 0.7935, 0.4856, -0.09821, -0.739, -0.6666, -0.09818, -0.739, -0.6666, -0.231, -0.7092, -0.6661, 0.03644, -0.755, -0.6547, -0.09818, -0.739, -0.6666, -0.09821, -0.739, -0.6666, 0.03644, -0.755, -0.6547, 0.03644, -0.755, -0.6547, -0.09818, -0.739, -0.6666, 0.0, 0.9697, 0.2444, 0.0, 0.9697, 0.2444, 0.0, 0.9697, 0.2444, 0.0, 0.9697, 0.2444, 0.0, 0.9697, 0.2444, 0.0, 0.9697, 0.2444, 0.4656, -0.3712, -0.8034, 0.4656, -0.3712, -0.8034, 0.4663, -0.2223, -0.8562, 0.4533, -0.5108, -0.7305, 0.4656, -0.3712, -0.8034, 0.4656, -0.3712, -0.8034, 0.4533, -0.5108, -0.7305, 0.4533, -0.5108, -0.7305, 0.4656, -0.3712, -0.8034, -0.9989, -0.03922, 0.02634, -0.9862, 0.1621, 0.03261, -0.9862, 0.1621, 0.03262, -0.9989, -0.03922, 0.02634, -0.9989, -0.0391, 0.02634, -0.9862, 0.1621, 0.03261, -0.9709, -0.2388, 0.01898, -0.9989, -0.0391, 0.02634, -0.9989, -0.03922, 0.02634, -0.9709, -0.2388, 0.01898, -0.9709, -0.2388, 0.01893, -0.9989, -0.0391, 0.02634, -0.1686, -0.5455, 0.821, -0.1686, -0.5455, 0.821, -0.1686, -0.5455, 0.821, -0.1358, -0.2791, 0.9506, -0.2762, -0.2654, 0.9237, -0.1358, -0.2791, 0.9506, -0.1358, -0.2791, 0.9506, -0.2762, -0.2654, 0.9237, -0.2762, -0.2654, 0.9237, -0.2762, -0.2654, 0.9237, -0.2762, -0.2654, 0.9237, -0.4109, -0.2463, 0.8778, 0.1686, 0.5455, -0.821, 0.1686, 0.5455, -0.821, 0.1686, 0.5455, -0.821, -0.1472, 0.9668, -0.2087, -0.1472, 0.9668, -0.2087, -0.01844, 0.9775, -0.2102, -0.2736, 0.94, -0.2037, -0.1472, 0.9668, -0.2087, -0.1472, 0.9668, -0.2087, -0.2736, 0.94, -0.2037, -0.2736, 0.94, -0.2037, -0.1472, 0.9668, -0.2087, -0.04099, 0.969, -0.2435, -0.041, 0.969, -0.2435, -0.1685, 0.9527, -0.253, 0.0872, 0.9693, -0.23, -0.041, 0.969, -0.2435, -0.04099, 0.969, -0.2435, 0.0872, 0.9693, -0.23, 0.0872, 0.9693, -0.23, -0.041, 0.969, -0.2435, 0.1369, -0.7728, 0.6198, 0.1369, -0.7728, 0.6198, 0.1369, -0.7728, 0.6198, 0.51, -0.6812, -0.5252, 0.51, -0.6812, -0.5252, 0.5163, -0.7554, -0.4034, 0.4933, -0.5932, -0.6362, 0.51, -0.6812, -0.5252, 0.51, -0.6812, -0.5252, 0.4933, -0.5932, -0.6362, 0.4933, -0.5932, -0.6362, 0.51, -0.6812, -0.5252, -0.2168, 0.936, -0.2773, -0.2168, 0.936, -0.2773, -0.2168, 0.936, -0.2773, -0.9085, -0.3675, 0.199, -0.9085, -0.3675, 0.199, -0.8334, -0.5004, 0.2344, -0.9612, -0.2256, 0.1588, -0.9085, -0.3675, 0.199, -0.9085, -0.3675, 0.199, -0.9612, -0.2256, 0.1588, -0.9612, -0.2256, 0.1588, -0.9085, -0.3675, 0.199, 0.5452, 0.435, 0.7166, 0.5809, 0.2853, 0.7623, 0.5452, 0.435, 0.7166, 0.5452, 0.435, 0.7166, 0.5809, 0.2853, 0.7623, 0.5809, 0.2853, 0.7623, 0.5809, 0.2853, 0.7623, 0.5809, 0.2853, 0.7623, 0.6017, 0.1282, 0.7884, -0.1417, -0.9876, 0.06706, -0.1417, -0.9876, 0.06706, -0.1417, -0.9876, 0.06706, 0.4131, -0.4819, -0.7727, 0.4131, -0.4819, -0.7727, 0.3844, -0.3551, -0.8521, 0.4323, -0.5975, -0.6753, 0.4131, -0.4819, -0.7727, 0.4131, -0.4819, -0.7727, 0.4323, -0.5975, -0.6753, 0.4323, -0.5975, -0.6753, 0.4131, -0.4819, -0.7727, 0.5099, 0.6709, 0.5384, 0.477, 0.763, 0.4362, 0.5099, 0.6709, 0.5384, 0.5099, 0.6709, 0.5384, 0.477, 0.763, 0.4362, 0.477, 0.763, 0.4362, 0.477, 0.763, 0.4362, 0.477, 0.763, 0.4362, 0.4345, 0.8399, 0.3253, 0.1417, 0.9876, -0.06706, 0.1417, 0.9876, -0.06706, 0.1417, 0.9876, -0.06706, 0.4336, -0.3587, -0.8267, 0.4336, -0.3587, -0.8266, 0.4489, -0.4922, -0.7458, 0.4075, -0.2164, -0.8872, 0.4336, -0.3587, -0.8266, 0.4336, -0.3587, -0.8267, 0.4075, -0.2164, -0.8872, 0.4075, -0.2164, -0.8872, 0.4336, -0.3587, -0.8266, 0.4656, 0.6526, 0.5978, 0.4656, 0.6526, 0.5978, 0.4878, 0.5378, 0.6877, 0.4332, 0.7532, 0.495, 0.4656, 0.6526, 0.5978, 0.4656, 0.6526, 0.5978, 0.4332, 0.7532, 0.495, 0.4332, 0.7532, 0.495, 0.4656, 0.6526, 0.5978, -0.06771, -0.8934, 0.4442, -0.06771, -0.8934, 0.4442, -0.06771, -0.8934, 0.4442, 0.09075, -0.9391, 0.3314, 0.09039, -0.9703, 0.2244, 0.09079, -0.9392, 0.3312, 0.09075, -0.9391, 0.3314, 0.09039, -0.9703, 0.2243, 0.09039, -0.9703, 0.2244, 0.09039, -0.9703, 0.2243, 0.08471, -0.9775, 0.1931, 0.09039, -0.9703, 0.2244, 0.09039, -0.9703, 0.2243, 0.0847, -0.9775, 0.1931, 0.08471, -0.9775, 0.1931, 0.0847, -0.9775, 0.1931, 0.161, -0.9437, 0.2891, 0.08471, -0.9775, 0.1931, 0.0847, -0.9775, 0.1931, 0.161, -0.9437, 0.289, 0.161, -0.9437, 0.2891, 0.161, -0.9437, 0.289, 0.427, -0.7971, 0.4269, 0.161, -0.9437, 0.2891, 0.161, -0.9437, 0.289, 0.427, -0.7971, 0.4269, 0.427, -0.7971, 0.4269, 0.427, -0.7971, 0.4269, 0.8524, -0.4044, 0.3315, 0.427, -0.7971, 0.4269, 0.427, -0.7971, 0.4269, 0.8524, -0.4044, 0.3315, 0.8524, -0.4044, 0.3315, 0.8524, -0.4044, 0.3315, 0.9998, -0.008611, -0.01946, 0.8524, -0.4044, 0.3315, 0.8524, -0.4044, 0.3315, 0.9998, -0.008608, -0.01944, 0.9998, -0.008611, -0.01946, -0.8077, 0.2751, -0.5215, -0.957, 0.1137, -0.2668, -0.8077, 0.2751, -0.5215, -0.8077, 0.2751, -0.5215, -0.957, 0.1137, -0.2668, -0.957, 0.1137, -0.2668, -0.957, 0.1137, -0.2668, -0.9999, -0.01437, -0.008186, -0.957, 0.1137, -0.2668, -0.957, 0.1137, -0.2668, -0.9999, -0.01441, -0.008134, -0.9999, -0.01437, -0.008186, -0.9999, -0.01441, -0.008134, -0.9558, -0.1485, 0.2536, -0.9999, -0.01437, -0.008186, -0.9999, -0.01441, -0.008134, -0.9559, -0.1485, 0.2536, -0.9558, -0.1485, 0.2536, -0.9559, -0.1485, 0.2536, -0.812, -0.3048, 0.4978, -0.9558, -0.1485, 0.2536, -0.9559, -0.1485, 0.2536, -0.8119, -0.3049, 0.4978, -0.812, -0.3048, 0.4978, -0.8119, -0.3049, 0.4978, -0.559, -0.4897, 0.6691, -0.812, -0.3048, 0.4978, -0.8119, -0.3049, 0.4978, -0.5591, -0.4897, 0.6691, -0.559, -0.4897, 0.6691, -0.5591, -0.4897, 0.6691, -0.2657, -0.6693, 0.6938, -0.559, -0.4897, 0.6691, -0.5591, -0.4897, 0.6691, -0.2656, -0.6694, 0.6938, -0.2657, -0.6693, 0.6938, -0.2656, -0.6694, 0.6938, -0.05353, -0.8028, 0.5938, -0.2657, -0.6693, 0.6938, -0.2656, -0.6694, 0.6938, -0.05359, -0.8028, 0.5939, -0.05353, -0.8028, 0.5938, -0.05359, -0.8028, 0.5939, 0.05293, -0.887, 0.4588, -0.05353, -0.8028, 0.5938, -0.05359, -0.8028, 0.5939, 0.05295, -0.887, 0.4588, 0.05293, -0.887, 0.4588, 0.05295, -0.887, 0.4588, 0.09079, -0.9392, 0.3312, 0.05293, -0.887, 0.4588, 0.05295, -0.887, 0.4588, 0.09075, -0.9391, 0.3314, 0.09079, -0.9392, 0.3312, -0.08035, -0.9667, -0.2431, -0.5389, -0.817, -0.2052, -0.08036, -0.9668, -0.2426, -0.08035, -0.9667, -0.2431, -0.5389, -0.817, -0.2052, -0.5389, -0.817, -0.2052, -0.5389, -0.817, -0.2052, -1.0, -7.683e-05, 4.691e-05, -0.5389, -0.817, -0.2052, -0.5389, -0.817, -0.2052, -1.0, -4.887e-05, 2.761e-05, -1.0, -7.683e-05, 4.691e-05, -1.0, -4.887e-05, 2.761e-05, -0.8713, 0.4758, 0.1199, -1.0, -7.683e-05, 4.691e-05, -1.0, -4.887e-05, 2.761e-05, -0.8713, 0.4758, 0.1199, -0.8713, 0.4758, 0.1199, 0.8714, 0.4758, 0.1199, 0.9998, 0.01731, 0.004587, 0.8713, 0.4759, 0.1199, 0.8714, 0.4758, 0.1199, 0.9998, 0.01736, 0.004575, 0.9998, 0.01731, 0.004587, 0.9998, 0.01736, 0.004575, 0.8883, -0.4453, -0.1118, 0.9998, 0.01731, 0.004587, 0.9998, 0.01736, 0.004575, 0.8884, -0.4453, -0.1118, 0.8883, -0.4453, -0.1118, -2.895e-13, 0.0, 1.0, 0.0, 0.0, 1.0, 0.0, 0.0, 1.0, -2.895e-13, 0.0, 1.0, -4.899e-06, 0.0, 1.0, 0.0, 0.0, 1.0, -2.895e-13, 0.0, 1.0, -4.899e-06, 0.0, 1.0, -4.899e-06, 0.0, 1.0, -2.895e-13, 0.0, 1.0, 4.899e-06, 0.0, 1.0, -4.899e-06, 0.0, 1.0, -2.895e-13, 0.0, 1.0, 4.899e-06, 0.0, 1.0, 4.899e-06, 0.0, 1.0, -2.895e-13, 0.0, 1.0, 0.0, 0.0, 1.0, 4.899e-06, 0.0, 1.0, -2.895e-13, 0.0, 1.0, 0.0, 0.0, 1.0, 0.0, 0.0, 1.0, -2.895e-13, 0.0, 1.0, 0.0, 0.0, 1.0, 0.0, 0.0, 1.0, -2.895e-13, 0.0, 1.0, 0.0, 0.0, 1.0, 0.0, 0.0, 1.0, -2.895e-13, 0.0, 1.0, 0.0, 0.0, 1.0, 0.0, 0.0, 1.0, 0.7071, 3.862e-07, 0.7071, 2.854e-06, 5.085e-07, 1.0, -2.588e-06, 5.085e-07, 1.0, 0.7071, 3.862e-07, 0.7071, -2.588e-06, 5.085e-07, 1.0, 0.7071, 3.292e-07, 0.7071, 0.7071, 3.292e-07, 0.7071, 1.0, 8.856e-08, 1.951e-06, 0.7071, 3.862e-07, 0.7071, 0.7071, 3.292e-07, 0.7071, 1.0, 2.982e-08, -6.592e-06, 1.0, 8.856e-08, 1.951e-06, 0.7071, -1.57e-07, -0.7071, 1.0, 8.856e-08, 1.951e-06, 1.0, 2.982e-08, -6.592e-06, 0.7071, -1.57e-07, -0.7071, 0.7071, -1.558e-07, -0.7071, 1.0, 8.856e-08, 1.951e-06, 2.546e-06, -2.537e-07, -1.0, 0.7071, -1.558e-07, -0.7071, 0.7071, -1.57e-07, -0.7071, 2.546e-06, -2.537e-07, -1.0, -2.3e-06, -2.539e-07, -1.0, 0.7071, -1.558e-07, -0.7071, -0.7071, -2.019e-07, -0.7071, -2.3e-06, -2.539e-07, -1.0, 2.546e-06, -2.537e-07, -1.0, -0.7071, -2.019e-07, -0.7071, -0.7071, -2.024e-07, -0.7071, -2.3e-06, -2.539e-07, -1.0, -1.0, 1.95e-08, -4.374e-06, -0.7071, -2.024e-07, -0.7071, -0.7071, -2.019e-07, -0.7071, -1.0, 1.95e-08, -4.374e-06, -1.0, -3.281e-08, -6.161e-08, -0.7071, -2.024e-07, -0.7071, -1.0, 1.95e-08, -4.374e-06, -0.7071, 2.841e-07, 0.7071, -1.0, -3.281e-08, -6.161e-08, -1.0, 1.95e-08, -4.374e-06, -0.7071, 3.355e-07, 0.7071, -0.7071, 2.841e-07, 0.7071, 2.854e-06, 5.085e-07, 1.0, -0.7071, 2.841e-07, 0.7071, -0.7071, 3.355e-07, 0.7071, 2.854e-06, 5.085e-07, 1.0, -0.7071, 3.355e-07, 0.7071, -2.588e-06, 5.085e-07, 1.0, -0.8088, -0.5876, 0.02267, -0.8088, -0.5876, 0.02267, -0.9997, -5.263e-07, 0.02267, -0.8088, -0.5876, 0.02267, -0.3089, -0.9508, 0.02267, -0.8088, -0.5876, 0.02267, -0.8088, -0.5876, 0.02267, -0.3089, -0.9508, 0.02267, -0.3089, -0.9508, 0.02267, 0.3089, -0.9508, 0.02267, -0.3089, -0.9508, 0.02267, -0.3089, -0.9508, 0.02267, 0.3089, -0.9508, 0.02267, -0.3089, -0.9508, 0.02267, 0.3089, -0.9508, 0.02267, 0.8088, -0.5876, 0.02267, 0.3089, -0.9508, 0.02267, 0.3089, -0.9508, 0.02267, 0.8088, -0.5876, 0.02267, 0.3089, -0.9508, 0.02267, 0.8088, -0.5876, 0.02267, 0.9997, 5.889e-06, 0.02267, 0.8088, -0.5876, 0.02267, 0.8088, -0.5876, 0.02267, 0.9997, 5.889e-06, 0.02267, 0.8088, -0.5876, 0.02267, 0.9997, -4.438e-06, 0.02267, 0.8088, 0.5876, 0.02267, 0.9997, 5.889e-06, 0.02267, 0.9997, -4.438e-06, 0.02267, 0.8088, 0.5876, 0.02267, 0.9997, -4.438e-06, 0.02267, 0.8088, 0.5876, 0.02267, 0.3089, 0.9508, 0.02267, 0.8088, 0.5876, 0.02267, 0.8088, 0.5876, 0.02267, 0.3089, 0.9508, 0.02267, 0.8088, 0.5876, 0.02267, 0.3089, 0.9508, 0.02267, -0.3089, 0.9508, 0.02267, 0.3089, 0.9508, 0.02267, 0.3089, 0.9508, 0.02267, -0.3089, 0.9508, 0.02267, 0.3089, 0.9508, 0.02267, -0.3089, 0.9508, 0.02267, -0.8088, 0.5876, 0.02267, -0.3089, 0.9508, 0.02267, -0.3089, 0.9508, 0.02267, -0.8088, 0.5876, 0.02267, -0.3089, 0.9508, 0.02267, -0.8088, 0.5876, 0.02267, -0.9997, -5.263e-07, 0.02267, -0.8088, 0.5876, 0.02267, -0.8088, 0.5876, 0.02267, -0.9997, -5.263e-07, 0.02267, -0.8088, 0.5876, 0.02267, -0.9997, -2.956e-06, 0.02267, -0.8088, -0.5876, 0.02267, -0.9997, -5.263e-07, 0.02267, -0.9997, -2.956e-06, 0.02267, -0.1983, 0.7138, -0.6717, -0.1983, 0.7138, -0.6717, -0.1983, 0.7138, -0.6717, 0.08594, 0.4647, 0.8813, -0.07378, 0.3512, 0.9334, -0.07376, 0.3511, 0.9334, 0.08594, 0.4647, 0.8813, 0.08593, 0.4647, 0.8813, -0.07378, 0.3512, 0.9334, 0.3336, 0.6454, 0.6872, 0.08593, 0.4647, 0.8813, 0.08594, 0.4647, 0.8813, 0.3336, 0.6454, 0.6872, 0.3336, 0.6454, 0.6871, 0.08593, 0.4647, 0.8813, 0.4395, 0.7615, 0.4764, 0.3336, 0.6454, 0.6871, 0.3336, 0.6454, 0.6872, 0.4395, 0.7615, 0.4764, 0.4394, 0.7615, 0.4764, 0.3336, 0.6454, 0.6871, 0.4553, 0.8273, 0.3289, 0.4394, 0.7615, 0.4764, 0.4395, 0.7615, 0.4764, 0.4553, 0.8273, 0.3289, 0.4553, 0.8274, 0.3288, 0.4394, 0.7615, 0.4764, 0.4377, 0.8671, 0.2378, 0.4553, 0.8274, 0.3288, 0.4553, 0.8273, 0.3289, 0.4377, 0.8671, 0.2378, 0.4377, 0.8671, 0.2379, 0.4553, 0.8274, 0.3288, 0.4158, 0.8877, 0.1978, 0.4377, 0.8671, 0.2379, 0.4377, 0.8671, 0.2378, 0.4158, 0.8877, 0.1978, 0.4159, 0.8877, 0.1978, 0.4377, 0.8671, 0.2379, 0.4255, 0.882, 0.2027, 0.4159, 0.8877, 0.1978, 0.4158, 0.8877, 0.1978, 0.4255, 0.882, 0.2027, 0.4255, 0.882, 0.2027, 0.4159, 0.8877, 0.1978, 0.495, 0.8428, 0.2116, 0.4255, 0.882, 0.2027, 0.4255, 0.882, 0.2027, 0.495, 0.8428, 0.2116, 0.495, 0.8428, 0.2116, 0.4255, 0.882, 0.2027, 0.6121, 0.7729, 0.1669, 0.495, 0.8428, 0.2116, 0.495, 0.8428, 0.2116, 0.6121, 0.7729, 0.1669, 0.6122, 0.7729, 0.1669, 0.495, 0.8428, 0.2116, 0.7174, 0.6944, 0.05612, 0.6122, 0.7729, 0.1669, 0.6121, 0.7729, 0.1669, 0.7174, 0.6944, 0.05612, 0.7174, 0.6944, 0.05612, 0.6122, 0.7729, 0.1669, 0.7723, 0.6291, -0.08796, 0.7174, 0.6944, 0.05612, 0.7174, 0.6944, 0.05612, 0.7723, 0.6291, -0.08796, 0.7723, 0.6292, -0.08788, 0.7174, 0.6944, 0.05612, 0.7774, 0.5734, -0.2586, 0.7723, 0.6292, -0.08788, 0.7723, 0.6291, -0.08796, 0.7774, 0.5734, -0.2586, 0.7774, 0.5734, -0.2586, 0.7723, 0.6292, -0.08788, 0.7121, 0.5145, -0.4778, 0.7774, 0.5734, -0.2586, 0.7774, 0.5734, -0.2586, 0.7121, 0.5145, -0.4778, 0.712, 0.5145, -0.4779, 0.7774, 0.5734, -0.2586, 0.5024, 0.405, -0.7639, 0.712, 0.5145, -0.4779, 0.7121, 0.5145, -0.4778, 0.5024, 0.405, -0.7639, 0.5024, 0.405, -0.7639, 0.712, 0.5145, -0.4779, 0.08224, 0.1401, -0.9867, 0.5024, 0.405, -0.7639, 0.5024, 0.405, -0.7639, 0.08224, 0.1401, -0.9867, 0.08223, 0.1401, -0.9867, 0.5024, 0.405, -0.7639, -0.809, -0.5878, -1.98e-07, -0.309, -0.9511, -3.243e-07, -0.309, -0.9511, -3.528e-07, -0.309, -0.9511, -3.243e-07, 0.309, -0.9511, -3.529e-07, -0.309, -0.9511, -3.528e-07, -0.309, -0.9511, -3.243e-07, 0.309, -0.9511, -3.243e-07, 0.309, -0.9511, -3.529e-07, 0.309, -0.9511, -3.243e-07, 0.809, -0.5878, -2.217e-07, 0.309, -0.9511, -3.529e-07, 0.309, -0.9511, -3.243e-07, 0.809, -0.5878, -1.979e-07, 0.809, -0.5878, -2.217e-07, 0.809, -0.5878, -1.979e-07, 1.0, 1.576e-06, 1.513e-11, 0.809, -0.5878, -2.217e-07, 0.809, -0.5878, -1.979e-07, 1.0, 5.985e-08, 9.523e-09, 1.0, 1.576e-06, 1.513e-11, 0.809, 0.5878, 2.361e-07, 1.0, 1.576e-06, 1.513e-11, 1.0, 5.985e-08, 9.523e-09, 0.809, 0.5878, 2.361e-07, 1.0, 5.985e-08, 9.523e-09, 0.809, 0.5878, 2.361e-07, 0.809, 0.5878, 2.361e-07, 0.309, 0.9511, 3.958e-07, 0.809, 0.5878, 2.361e-07, 0.809, 0.5878, 2.361e-07, 0.309, 0.9511, 3.815e-07, 0.309, 0.9511, 3.958e-07, 0.309, 0.9511, 3.815e-07, -0.309, 0.9511, 3.958e-07, 0.309, 0.9511, 3.958e-07, 0.309, 0.9511, 3.815e-07, -0.309, 0.9511, 3.815e-07, -0.309, 0.9511, 3.958e-07, -0.309, 0.9511, 3.815e-07, -0.809, 0.5878, 2.456e-07, -0.309, 0.9511, 3.958e-07, -0.309, 0.9511, 3.815e-07, -0.809, 0.5878, 2.266e-07, -0.809, 0.5878, 2.456e-07, -0.809, 0.5878, 2.266e-07, -1.0, 1.845e-06, 9.494e-09, -0.809, 0.5878, 2.456e-07, -0.809, 0.5878, 2.266e-07, -1.0, -1.895e-07, -1.461e-11, -1.0, 1.845e-06, 9.494e-09, -1.0, -1.895e-07, -1.461e-11, -0.809, -0.5878, -2.217e-07, -1.0, 1.845e-06, 9.494e-09, -1.0, -1.895e-07, -1.461e-11, -0.809, -0.5878, -1.98e-07, -0.809, -0.5878, -2.217e-07, -0.809, -0.5878, -1.98e-07, -0.309, -0.9511, -3.528e-07, -0.809, -0.5878, -2.217e-07, 0.4326, -0.8828, -0.1831, 0.4472, -0.8741, -0.1899, 0.4472, -0.8741, -0.1899, 0.4326, -0.8828, -0.1831, 0.4327, -0.8828, -0.183, 0.4472, -0.8741, -0.1899, 0.4327, -0.8828, -0.183, 0.4326, -0.8828, -0.1831, 0.4296, -0.884, -0.1841, 0.4327, -0.8828, -0.183, 0.4296, -0.884, -0.1841, 0.4296, -0.884, -0.1841, 0.4296, -0.884, -0.1841, 0.4296, -0.884, -0.1841, 0.4552, -0.8613, -0.226, 0.4296, -0.884, -0.1841, 0.4552, -0.8613, -0.226, 0.4552, -0.8612, -0.226, 0.4552, -0.8612, -0.226, 0.4552, -0.8613, -0.226, 0.4736, -0.8186, -0.3249, 0.4552, -0.8612, -0.226, 0.4736, -0.8186, -0.3249, 0.4736, -0.8187, -0.3248, 0.4736, -0.8187, -0.3248, 0.4736, -0.8186, -0.3249, 0.4539, -0.7469, -0.4859, 0.4736, -0.8187, -0.3248, 0.4539, -0.7469, -0.4859, 0.4539, -0.7469, -0.4859, 0.4539, -0.7469, -0.4859, 0.4539, -0.7469, -0.4859, 0.3504, -0.6299, -0.6931, 0.4539, -0.7469, -0.4859, 0.3504, -0.6299, -0.6931, 0.3504, -0.6299, -0.6931, 0.3504, -0.6299, -0.6931, 0.3504, -0.6299, -0.6931, 0.1052, -0.4397, -0.8919, 0.3504, -0.6299, -0.6931, 0.1052, -0.4397, -0.8919, 0.1051, -0.4397, -0.892, 0.1051, -0.4397, -0.892, 0.1052, -0.4397, -0.8919, -0.2537, -0.1905, -0.9483, 0.1051, -0.4397, -0.892, -0.2537, -0.1905, -0.9483, -0.2537, -0.1905, -0.9483, -0.2537, -0.1905, -0.9483, -0.2537, -0.1905, -0.9483, -0.5888, 0.04861, -0.8068, -0.2537, -0.1905, -0.9483, -0.5888, 0.04861, -0.8068, -0.5889, 0.04864, -0.8068, -0.5889, 0.04864, -0.8068, -0.5888, 0.04861, -0.8068, -0.8, 0.2401, -0.5499, -0.5889, 0.04864, -0.8068, -0.8, 0.2401, -0.5499, -0.7999, 0.2401, -0.55, -0.4095, 0.7762, 0.4793, -0.4151, 0.7841, 0.4613, -0.4152, 0.7841, 0.4613, -0.4095, 0.7762, 0.4793, -0.4172, 0.7761, 0.4728, -0.4151, 0.7841, 0.4613, -0.4172, 0.7761, 0.4728, -0.4095, 0.7762, 0.4793, -0.4148, 0.7591, 0.5017, -0.4127, 0.7545, 0.5103, -0.4148, 0.7591, 0.5017, -0.4095, 0.7762, 0.4793, -0.5035, 0.6882, 0.5223, -0.4148, 0.7591, 0.5017, -0.4127, 0.7545, 0.5103, -0.5035, 0.6882, 0.5223, -0.5035, 0.6882, 0.5223, -0.4148, 0.7591, 0.5017, -0.6578, 0.6078, 0.4448, -0.5035, 0.6882, 0.5223, -0.5035, 0.6882, 0.5223, -0.6578, 0.6078, 0.4448, -0.6578, 0.6078, 0.4449, -0.5035, 0.6882, 0.5223, -0.795, 0.5448, 0.2669, -0.6578, 0.6078, 0.4449, -0.6578, 0.6078, 0.4448, -0.795, 0.5448, 0.2669, -0.7949, 0.5449, 0.267, -0.6578, 0.6078, 0.4449, -0.8782, 0.478, 0.01731, -0.7949, 0.5449, 0.267, -0.795, 0.5448, 0.2669, -0.8782, 0.478, 0.01731, -0.8782, 0.478, 0.01723, -0.7949, 0.5449, 0.267, -1.158e-11, -4.347e-06, -1.0, -6.989e-06, -3.146e-06, -1.0, -3.061e-07, -5.374e-07, -1.0, -3.061e-07, -5.374e-07, -1.0, -6.989e-06, -3.146e-06, -1.0, 4.328e-06, -5.374e-06, -1.0, 4.328e-06, -5.374e-06, -1.0, 1.998e-06, -3.888e-06, -1.0, -3.061e-07, -5.374e-07, -1.0, 1.998e-06, -3.888e-06, -1.0, 0.0, 2.687e-06, -1.0, -3.061e-07, -5.374e-07, -1.0, 0.0, 2.687e-06, -1.0, -9.319e-06, 4.347e-06, -1.0, -3.061e-07, -5.374e-07, -1.0, -9.319e-06, 4.347e-06, -1.0, -4.659e-06, 4.347e-06, -1.0, -3.061e-07, -5.374e-07, -1.0, -4.659e-06, 4.347e-06, -1.0, 3.461e-06, 2.687e-06, -1.0, -3.061e-07, -5.374e-07, -1.0, 3.461e-06, 2.687e-06, -1.0, -1.199e-06, 1.054e-11, -1.0, -3.061e-07, -5.374e-07, -1.0, -1.199e-06, 1.054e-11, -1.0, 9.319e-06, -2.687e-06, -1.0, -3.061e-07, -5.374e-07, -1.0, 9.319e-06, -2.687e-06, -1.0, -1.158e-11, -4.347e-06, -1.0, -3.061e-07, -5.374e-07, -1.0, 0.0, 0.0, 1.0, -6.274e-07, 0.0, 1.0, 0.0, 0.0, 1.0, 0.0, 0.0, 1.0, -6.274e-07, 0.0, 1.0, -1.568e-06, 0.0, 1.0, -1.568e-06, 0.0, 1.0, -6.274e-07, 0.0, 1.0, -6.755e-06, 0.0, 1.0, -6.755e-06, 0.0, 1.0, -6.274e-07, 0.0, 1.0, 3.329e-11, 0.0, 1.0, 3.329e-11, 0.0, 1.0, -6.274e-07, 0.0, 1.0, 5.187e-06, 0.0, 1.0, 5.187e-06, 0.0, 1.0, -6.274e-07, 0.0, 1.0, -5.187e-06, 0.0, 1.0, -5.187e-06, 0.0, 1.0, -6.274e-07, 0.0, 1.0, -1.568e-06, 0.0, 1.0, -1.568e-06, 0.0, 1.0, -6.274e-07, 0.0, 1.0, 3.618e-06, 0.0, 1.0, 3.618e-06, 0.0, 1.0, -6.274e-07, 0.0, 1.0, 0.0, 0.0, 1.0, 0.0, 0.0, 1.0, -6.274e-07, 0.0, 1.0, 0.0, 0.0, 1.0, -0.9405, -0.3333, 0.06635, -0.9405, -0.3333, 0.06635, -0.9405, -0.3333, 0.06635, 0.0, 0.0, -1.0, 0.0, 0.0, -1.0, 0.0, 0.0, -1.0, 0.0, 0.0, -1.0, 0.0, 0.0, -1.0, 0.0, 0.0, -1.0, 0.0, 0.0, -1.0, 0.0, 0.0, -1.0, 0.0, 0.0, -1.0, 0.0, 0.0, -1.0, 0.0, 0.0, -1.0, 0.0, 0.0, -1.0, 0.0, 0.0, -1.0, 0.0, 0.0, -1.0, 0.0, 0.0, -1.0, 0.0, 0.0, -1.0, 0.0, 0.0, -1.0, 0.0, 0.0, -1.0, 0.0, 0.0, -1.0, 0.0, 0.0, -1.0, 0.0, 0.0, -1.0, 0.0, 0.0, -1.0, 0.0, 0.0, -1.0, 0.0, 0.0, -1.0, 0.0, 0.0, -1.0, 0.0, 0.0, -1.0, 0.0, 0.0, -1.0, 0.0, 0.0, -1.0, 0.0, 0.0, -1.0, 0.0, 0.0, -1.0, -0.3984, -0.3374, -0.8529, 0.08223, 0.1401, -0.9867, 0.08224, 0.1401, -0.9867, -0.3984, -0.3374, -0.8529, -0.3984, -0.3374, -0.8529, 0.08223, 0.1401, -0.9867, -0.5443, -0.7142, -0.4402, -0.3984, -0.3374, -0.8529, -0.3984, -0.3374, -0.8529, -0.5443, -0.7142, -0.4402, -0.5443, -0.7142, -0.4402, -0.3984, -0.3374, -0.8529, -0.5032, -0.8208, -0.2703, -0.5443, -0.7142, -0.4402, -0.5443, -0.7142, -0.4402, -0.5032, -0.8208, -0.2703, -0.5032, -0.8208, -0.2703, -0.5443, -0.7142, -0.4402, -0.5464, 0.4743, -0.6903, -0.3898, 0.5694, -0.7238, -0.3898, 0.5694, -0.7238, -0.5464, 0.4743, -0.6903, -0.5464, 0.4743, -0.6903, -0.3898, 0.5694, -0.7238, -0.5464, 0.4743, -0.6903, -0.8077, 0.2751, -0.5215, -0.5464, 0.4743, -0.6903, -0.5464, 0.4743, -0.6903, -0.8077, 0.2751, -0.5215, -0.8077, 0.2751, -0.5215, 0.9893, -0.07662, 0.1238, 0.9893, -0.07662, 0.1238, 0.9893, -0.07662, 0.1238, -0.8859, 0.3785, -0.2681, -0.8782, 0.478, 0.01723, -0.8782, 0.478, 0.01731, -0.8859, 0.3785, -0.2681, -0.8859, 0.3784, -0.2683, -0.8782, 0.478, 0.01723, -0.7999, 0.2401, -0.55, -0.8859, 0.3784, -0.2683, -0.8859, 0.3785, -0.2681, -0.7999, 0.2401, -0.55, -0.8, 0.2401, -0.5499, -0.8859, 0.3784, -0.2683, 0.4914, 0.02457, -0.8706, 0.4878, 0.09152, -0.8682, 0.4878, 0.09152, -0.8682, 0.4914, 0.02457, -0.8706, 0.4914, 0.02388, -0.8706, 0.4878, 0.09152, -0.8682, 0.4914, 0.02457, -0.8706, 0.4927, -0.04315, -0.8692, 0.4914, 0.02388, -0.8706, 0.4913, 0.02423, -0.8707, 0.4926, -0.04315, -0.8692, 0.4926, -0.04315, -0.8692, -0.928, -0.2916, 0.2318, -0.9733, -0.1871, 0.1327, -0.9733, -0.1871, 0.1327, -0.928, -0.2916, 0.2318, -0.9281, -0.2915, 0.2317, -0.9733, -0.1871, 0.1327, -0.9281, -0.2915, 0.2317, -0.928, -0.2916, 0.2318, -0.8616, -0.3895, 0.3255, 0.5089, -0.000417, 0.8608, 0.5102, -0.01654, 0.8599, 0.5102, -0.01654, 0.8599, 0.5089, -0.000417, 0.8608, 0.5089, -0.0002877, 0.8608, 0.5102, -0.01654, 0.8599, 0.5089, -0.0002877, 0.8608, 0.5089, -0.000417, 0.8608, 0.5079, 0.01595, 0.8613, 0.5089, -0.0002877, 0.8608, 0.5079, 0.01595, 0.8613, 0.5077, 0.01596, 0.8614, -0.9997, -0.02375, 0.01012, -0.9972, -0.07486, 0.00837, -0.9972, -0.07487, 0.008482, -0.9997, -0.02375, 0.01012, -0.9997, -0.02388, 0.01013, -0.9972, -0.07486, 0.00837, -0.9996, 0.02737, 0.01144, -0.9997, -0.02388, 0.01013, -0.9997, -0.02375, 0.01012, -0.9996, 0.02737, 0.01144, -0.9996, 0.02737, 0.01143, -0.9997, -0.02388, 0.01013, -0.842, 0.5339, -0.07679, -0.842, 0.5339, -0.07679, -0.842, 0.5339, -0.07679, -0.9997, -0.02366, -0.0008855, -0.9996, -0.007921, -0.02596, -0.9998, -0.008373, -0.02014, -0.9997, -0.02365, -0.0007208, -0.9999, -0.008999, -0.01035, -0.9997, -0.02373, -0.0003939, -0.9997, -0.02365, -0.0007208, -0.9998, -0.008373, -0.02014, -0.9999, -0.008999, -0.01035, -0.9997, -0.02366, -0.0008855, -0.9998, -0.008373, -0.02014, -0.9997, -0.02365, -0.0007208, -0.9997, -0.02409, -2.727e-06, -0.9997, -0.02366, -0.0008855, -0.9997, -0.02365, -0.0007208, -0.9997, -0.02409, -2.727e-06, -0.9997, -0.02365, -0.0007208, -0.9997, -0.02415, 9.554e-06, -0.9987, -0.02408, 0.0457, -0.9997, -0.02409, -2.727e-06, -0.9997, -0.02415, 9.554e-06, -0.9987, -0.02408, 0.0457, -0.9997, -0.02415, 9.554e-06, -0.999, -0.02412, 0.03657, -0.999, -0.02412, 0.03657, -0.9997, -0.02415, 9.554e-06, -0.9997, -0.02413, -6.678e-06, -0.999, -0.02412, 0.03657, -0.9997, -0.02413, -6.678e-06, -0.9995, -0.02415, 0.02058, -0.9997, -0.02415, 9.554e-06, -0.9997, -0.02373, -0.0003939, -0.9997, -0.02413, -6.678e-06, -0.9997, -0.02415, 9.554e-06, -0.9997, -0.02365, -0.0007208, -0.9997, -0.02373, -0.0003939, -0.9995, -0.02415, 0.02058, -0.9997, -0.02417, -1.35e-07, -0.9996, -0.02416, 0.01372, -0.9995, -0.02415, 0.02058, -0.9997, -0.02413, -6.678e-06, -0.9997, -0.02417, -1.35e-07, -0.9997, -0.02413, -6.678e-06, -0.9997, -0.02365, -0.0002769, -0.9997, -0.02417, -1.35e-07, -0.9997, -0.02413, -6.678e-06, -0.9997, -0.02373, -0.0003939, -0.9997, -0.02365, -0.0002769, -0.9997, -0.02373, -0.0003939, -0.9999, -0.00919, -0.00637, -0.9997, -0.02365, -0.0002769, -0.9997, -0.02373, -0.0003939, -0.9999, -0.008999, -0.01035, -0.9999, -0.00919, -0.00637, -0.9999, -0.008999, -0.01035, -0.9997, 0.004807, -0.02591, -0.9999, -0.00919, -0.00637, -0.9999, -0.008999, -0.01035, -0.9992, 0.005211, -0.04047, -0.9997, 0.004807, -0.02591, -0.9998, -0.008373, -0.02014, -0.9992, 0.005211, -0.04047, -0.9999, -0.008999, -0.01035, -0.9998, -0.008373, -0.02014, -0.9971, 0.006482, -0.07536, -0.9992, 0.005211, -0.04047, -0.9996, -0.007921, -0.02596, -0.9971, 0.006482, -0.07536, -0.9998, -0.008373, -0.02014, -0.9996, -0.007921, -0.02596, -0.9954, 0.007296, -0.09568, -0.9971, 0.006482, -0.07536])] * 3)])
me_security_fence64_physics = bpy.data.meshes.new('security_fence64_physics')
me_security_fence64_physics.from_pydata([(-8.476, 33.46, 166.7), (-8.476, -31.73, 166.7), (2.371, 33.46, 166.7), (2.371, -31.73, 166.7), (-8.476, 33.46, -128.0), (2.371, 33.46, -128.0), (-8.476, -31.73, -128.0), (2.371, -31.73, -128.0)], [], [(0, 1, 2), (1, 3, 2), (4, 0, 5), (5, 0, 2), (1, 0, 4), (1, 4, 6), (6, 4, 5), (6, 3, 1), (6, 7, 3), (5, 3, 7), (5, 2, 3), (7, 6, 5)])
me_security_fence64_physics.polygons.foreach_set('use_smooth', [True] * 12)
_uv = me_security_fence64_physics.uv_layers.new(name='UVMap')
_uv.uv.foreach_set('vector', [0.0, 0.0, 0.0, 0.0, 0.0, 0.0, 0.0, 0.0, 0.0, 0.0, 0.0, 0.0, 0.0, 0.0, 0.0, 0.0, 0.0, 0.0, 0.0, 0.0, 0.0, 0.0, 0.0, 0.0, 0.0, 0.0, 0.0, 0.0, 0.0, 0.0, 0.0, 0.0, 0.0, 0.0, 0.0, 0.0, 0.0, 0.0, 0.0, 0.0, 0.0, 0.0, 0.0, 0.0, 0.0, 0.0, 0.0, 0.0, 0.0, 0.0, 0.0, 0.0, 0.0, 0.0, 0.0, 0.0, 0.0, 0.0, 0.0, 0.0, 0.0, 0.0, 0.0, 0.0, 0.0, 0.0, 0.0, 0.0, 0.0, 0.0, 0.0, 0.0])
me_security_fence64_physics.materials.append(mat_phy)
me_security_fence64_physics.use_remesh_fix_poles = True
me_security_fence64_physics.use_remesh_preserve_attributes = False
me_security_fence64_physics.use_mirror_vertex_groups = False
me_security_fence64_physics.update()
me_security_fence64_physics.normals_split_custom_set([tuple(v) for v in zip(*[iter([-0.3156, -0.03493, -0.9482, 0.08282, -0.03665, -0.9959, -0.1637, -0.07245, 0.9839, 0.08282, -0.03665, -0.9959, 0.1641, -0.01821, 0.9863, -0.1637, -0.07245, 0.9839, -0.08286, 0.0184, -0.9964, -0.3156, -0.03493, -0.9482, -0.164, 0.03636, 0.9858, -0.164, 0.03636, 0.9858, -0.3156, -0.03493, -0.9482, -0.1637, -0.07245, 0.9839, 0.08282, -0.03665, -0.9959, -0.3156, -0.03493, -0.9482, -0.08286, 0.0184, -0.9964, 0.08282, -0.03665, -0.9959, -0.08286, 0.0184, -0.9964, 0.3149, 0.0697, -0.9465, 0.3149, 0.0697, -0.9465, -0.08286, 0.0184, -0.9964, -0.164, 0.03636, 0.9858, 0.3149, 0.0697, -0.9465, 0.1641, -0.01821, 0.9863, 0.08282, -0.03665, -0.9959, 0.3149, 0.0697, -0.9465, 0.164, 0.03624, 0.9858, 0.1641, -0.01821, 0.9863, -0.164, 0.03636, 0.9858, 0.1641, -0.01821, 0.9863, 0.164, 0.03624, 0.9858, -0.164, 0.03636, 0.9858, -0.1637, -0.07245, 0.9839, 0.1641, -0.01821, 0.9863, 0.164, 0.03624, 0.9858, 0.3149, 0.0697, -0.9465, -0.164, 0.03636, 0.9858])] * 3)])
arm_security_fence64_qc_skeleton = bpy.data.armatures.new('security_fence64.qc_skeleton')  # bones are not reproduced

# ---- objects
ob_security_fence64_qc_skeleton = bpy.data.objects.new('security_fence64.qc_skeleton', arm_security_fence64_qc_skeleton)
ob_security_fence64_reference = bpy.data.objects.new('security_fence64_reference', me_security_fence64_reference)
ob_security_fence64_physics = bpy.data.objects.new('security_fence64_physics', me_security_fence64_physics)

# ---- transforms, parenting, visibility, modifiers, constraints
ob_security_fence64_qc_skeleton.location = (0.0, 0.0, 0.0)
ob_security_fence64_qc_skeleton.show_in_front = True
ob_security_fence64_qc_skeleton.lineart.crease_threshold = 0.0
ob_security_fence64_reference.parent = ob_security_fence64_qc_skeleton
ob_security_fence64_reference.location = (0.0, 0.0, 0.0)
ob_security_fence64_reference.lineart.crease_threshold = 0.0
_vg = ob_security_fence64_reference.vertex_groups.new(name='static_prop')
_vg.add([0, 1, 2, 3, 4, 5, 6, 7, 8, 9, 10, 11, 12, 13, 14, 15, 16, 17, 18, 19, 20, 21, 22, 23, 24, 25, 26, 27, 28, 29, 30, 31, 32, 33, 34, 35, 36, 37, 38, 39, 40, 41, 42, 43, 44, 45, 46, 47, 48, 49, 50, 51, 52, 53, 54, 55, 56, 57, 58, 59, 60, 61, 62, 63, 64, 65, 66, 67, 68, 69, 70, 71, 72, 73, 74, 75, 76, 77, 78, 79, 80, 81, 82, 83, 84, 85, 86, 87, 88, 89, 90, 91, 92, 93, 94, 95, 96, 97, 98, 99, 100, 101, 102, 103, 104, 105, 106, 107, 108, 109, 110, 111, 112, 113, 114, 115, 116, 117, 118, 119, 120, 121, 122, 123, 124, 125, 126, 127, 128, 129, 130, 131, 132, 133, 134, 135, 136, 137, 138, 139, 140, 141, 142, 143, 144, 145, 146, 147, 148, 149, 150, 151, 152, 153, 154, 155, 156, 157, 158, 159, 160, 161, 162, 163, 164, 165, 166, 167, 168, 169, 170, 171, 172, 173, 174, 175, 176, 177, 178, 179, 180, 181, 182, 183, 184, 185, 186, 187, 188, 189, 190, 191, 192, 193, 194, 195, 196, 197, 198, 199, 200, 201, 202, 203, 204, 205, 206, 207, 208, 209, 210, 211, 212, 213, 214, 215, 216, 217, 218, 219, 220, 221, 222, 223, 224, 225, 226, 227, 228, 229, 230, 231, 232, 233, 234, 235], 1.0, 'REPLACE')
_m = ob_security_fence64_reference.modifiers.new('Armature', 'ARMATURE')
_m.object = ob_security_fence64_qc_skeleton
ob_security_fence64_physics.parent = ob_security_fence64_qc_skeleton
ob_security_fence64_physics.location = (0.0, 0.0, 0.0)
ob_security_fence64_physics.display_type = 'SOLID'
ob_security_fence64_physics.show_wire = True
ob_security_fence64_physics.lineart.crease_threshold = 0.0
_vg = ob_security_fence64_physics.vertex_groups.new(name='static_prop')
_vg.add([0, 1, 2, 3, 4, 5, 6, 7], 1.0, 'REPLACE')
_m = ob_security_fence64_physics.modifiers.new('Armature', 'ARMATURE')
_m.object = ob_security_fence64_qc_skeleton

# ---- collection membership
scene.collection.objects.link(ob_security_fence64_qc_skeleton)
scene.collection.objects.link(ob_security_fence64_reference)
scene.collection.objects.link(ob_security_fence64_physics)
col_security_fence64.objects.link(ob_security_fence64_qc_skeleton)
col_security_fence64.objects.link(ob_security_fence64_reference)
col_security_fence64.objects.link(ob_security_fence64_physics)

# ---- scene / render settings (as saved in the file)
scene.frame_start = 1; scene.frame_end = 250; scene.frame_set(0)
scene.render.engine = 'BLENDER_EEVEE_NEXT'
scene.cycles.use_denoising = False
scene.cycles.samples = 128
scene.cycles.sampling_pattern = 'TABULATED_SOBOL'
scene.cycles.use_adaptive_sampling = False
scene.cycles.use_light_tree = False
scene.view_settings.view_transform = 'Filmic'
bpy.context.view_layer.update()

# ---- added for rendering (the .blend has no active camera and no usable light): camera, sun + grey world if the file has none
cam_auto = bpy.data.cameras.new('AutoCamera')
cam_auto.lens = 50.0
cam_auto.sensor_width = 36.0
cam_auto.clip_end = 5119.72
ob_auto_camera = bpy.data.objects.new('AutoCamera', cam_auto)
scene.collection.objects.link(ob_auto_camera)
ob_auto_camera.location = (291.175, -349.439, 258.377)
ob_auto_camera.rotation_euler = (1.09748, -7.21219e-08, 0.694738)
scene.camera = ob_auto_camera
light_auto_sun = bpy.data.lights.new('AutoSun', 'SUN')
light_auto_sun.energy = 3.0
light_auto_sun.angle = 0.0523599
ob_auto_sun = bpy.data.objects.new('AutoSun', light_auto_sun)
scene.collection.objects.link(ob_auto_sun)
ob_auto_sun.rotation_euler = (0.872665, 0.174533, 0.523599)
if scene.world is None:
    world_auto = bpy.data.worlds.new('AutoWorld')
    world_auto.color = (0.3, 0.3, 0.3)
    scene.world = world_auto
bpy.context.view_layer.update()

